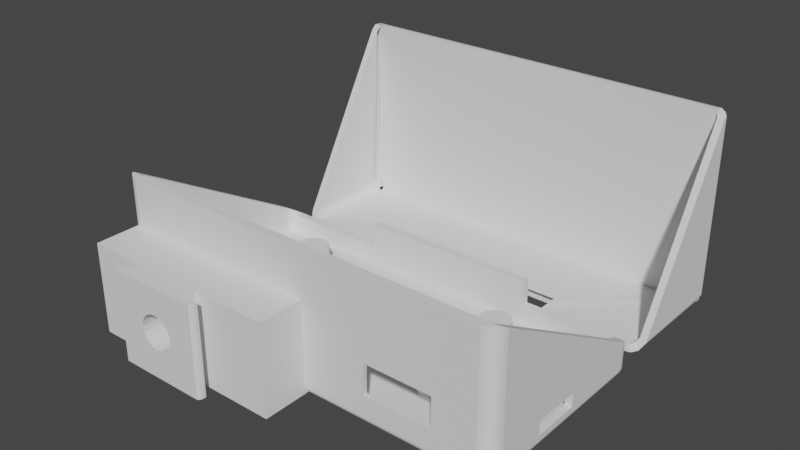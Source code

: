 # Source: enclosure.blend  (saved by Blender 2.82.7; exported with 4.5.12 LTS)
import bpy
from mathutils import Matrix  # noqa: F401  (used for matrix-valued properties, if any)

bpy.ops.wm.read_factory_settings(use_empty=True)
scene = bpy.context.scene
scene.name = 'Scene'

# ---- collections
col_collection = bpy.data.collections.new('Collection'); scene.collection.children.link(col_collection)

# ---- world
world_world = bpy.data.worlds.new('World'); scene.world = world_world
world_world.use_nodes = True; world_world.node_tree.nodes.clear()
_N = world_world.node_tree.nodes; _L = world_world.node_tree.links
n0 = _N.new('ShaderNodeOutputWorld'); n0.name = 'World Output'; n0.location = (300, 300)
n1 = _N.new('ShaderNodeBackground'); n1.name = 'Background'; n1.location = (10, 300)
n1.inputs[0].default_value = (0.05088, 0.05088, 0.05088, 1.0)
_L.new(n1.outputs[0], n0.inputs[0])
n0.is_active_output = True
world_world.color = (0.05088, 0.05088, 0.05088)
world_world.use_sun_shadow = False
world_world.sun_shadow_jitter_overblur = 0.0

# ---- meshes
me_pi_zero___phat = bpy.data.meshes.new('Pi Zero + pHat')
me_pi_zero___phat.from_pydata([(18.69, 4.806, -2.329), (18.69, 9.422, -2.325), (18.69, 9.422, -3.665), (51.55, 4.806, -2.329), (51.55, 9.422, -2.325), (51.55, 9.422, -3.665), (69.97, 4.774, 22.19), (69.97, 4.755, 13.43), (9.485, 0.6381, 5.013), (9.126, 6.418, 5.728), (9.096, 0.6381, 5.825), (8.995, 6.418, 6.852), (8.998, 0.6381, 6.619), (13.77, 0.6381, 8.83), (14.42, 6.418, 8.032), (14.29, 0.6381, 8.224), (9.218, 6.418, 7.725), (9.126, 0.6381, 7.51), (9.612, 6.418, 8.42), (14.77, 6.418, 6.954), (13.49, 0.6381, 4.216), (9.677, 0.6381, 8.499), (14.68, 0.6381, 7.412), (12.78, 6.418, 3.857), (10.47, 6.418, 9.154), (14.72, 6.418, 6.055), (10.28, 0.6381, 9.022), (14.77, 0.6381, 6.284), (11.55, 6.418, 9.502), (14.56, 6.418, 5.513), (11.09, 0.6381, 9.411), (12.68, 0.6381, 3.827), (11.89, 0.6381, 9.509), (12.68, 6.418, 9.411), (11.55, 0.6381, 3.736), (10.56, 6.418, 4.036), (10.78, 0.6381, 3.949), (14.29, 6.418, 5.013), (14.44, 0.6381, 5.253), (12.78, 0.6381, 9.381), (13.69, 6.418, 8.894), (11.65, 6.418, 3.726), (9.844, 6.418, 4.575), (10.01, 0.6381, 4.408), (13.73, 6.418, 4.379), (13.93, 0.6381, 4.575), (9.485, 6.418, 5.013), (60.81, 5.2, 34.11), (60.81, 10.89, 34.11), (60.81, 5.2, 33.26), (60.81, 10.89, 33.26), (48.23, 5.2, 34.11), (48.23, 5.2, 33.26), (48.23, 10.89, 34.11), (48.23, 10.89, 33.26), (-0.9053, 1.4, -2.332), (68.38, 1.4, -2.332), (-2.4, 1.4, -1.109), (-2.194, 1.4, -1.626), (-2.207, 6.135, -1.582), (-1.627, 1.4, -2.164), (-1.245, 1.4, -2.293), (68.72, 1.4, -2.293), (69.11, 1.4, -2.163), (69.68, 1.4, -1.626), (69.69, 6.135, -1.582), (69.85, 1.4, -1.201), (69.91, 1.4, -0.8617), (-2.424, 1.4, 31.29), (69.91, 1.4, 31.29), (-0.9018, 25.68, 32.76), (-0.9389, 1.4, 32.76), (-1.331, 1.4, 32.72), (-1.598, 1.4, 32.61), (-1.955, 1.4, 32.33), (-2.202, 1.4, 32.03), (-2.369, 1.4, 31.63), (-1.241, 25.68, 32.72), (69.85, 1.4, 31.63), (69.71, 1.4, 31.97), (69.46, 1.4, 32.31), (69.08, 1.4, 32.6), (68.8, 1.4, 32.7), (68.38, 1.4, 32.76), (68.38, 25.68, 32.76), (68.72, 25.68, 32.72), (68.82, 0.04817, 33.1), (-1.076, 0.4097, 33.72), (-1.21, 1.406, 34.11), (68.53, 0.1878, 33.44), (68.54, 0.4105, 33.72), (68.57, 0.7017, 33.94), (68.69, 1.362, 34.11), (-0.9931, 1.038, 34.07), (68.56, 1.037, 34.07), (-0.988, 0.6995, 33.94), (2.63, 2.384e-07, 32.76), (-3.745, 1.35, 31.53), (-3.715, 1.038, 31.31), (-3.582, 0.7003, 31.31), (-3.37, 0.4103, 31.3), (-3.093, 0.1877, 31.29), (-2.761, 0.04799, 31.6), (-2.427, 2.384e-07, 31.2), (-2.388, 2.384e-07, 31.55), (-2.276, 2.384e-07, 31.88), (-2.987, 0.1857, 31.91), (-3.252, 0.4063, 31.99), (-3.456, 0.6953, 32.06), (-3.645, 1.038, 31.84), (-2.121, 0.04613, 32.69), (-2.094, 2.384e-07, 32.17), (-1.853, 2.384e-07, 32.42), (-1.563, 2.384e-07, 32.61), (-1.151, 0.04734, 33.11), (-1.201, 0.1859, 33.43), (-1.241, 2.384e-07, 32.72), (-1.787, 1.142, 33.96), (-2.268, 1.142, 33.75), (-2.66, 1.127, 33.48), (-3.054, 1.155, 33.11), (-3.351, 1.149, 32.68), (-3.567, 1.149, 32.22), (-2.61, 0.1857, 32.61), (-2.015, 0.1857, 33.14), (-2.829, 0.4063, 32.79), (-2.161, 0.4063, 33.38), (-1.558, 0.4101, 33.63), (-2.999, 0.6953, 32.92), (-2.274, 0.6953, 33.56), (-1.615, 0.7, 33.84), (-3.707, 1.029, -1.041), (-3.739, 1.34, -1.162), (-2.427, 0.0, -0.7773), (-2.759, 0.04718, -1.091), (-3.09, 0.1867, -0.9693), (-3.365, 0.4081, -0.9953), (-3.574, 0.6954, -1.026), (-1.102, 1.4, -3.693), (2.63, 1.038, -3.647), (-1.608, 1.389, -3.637), (-1.454, 1.038, -3.601), (-1.89, 1.038, -3.464), (-2.306, 1.144, -3.299), (-2.732, 1.153, -3.0), (-3.082, 1.136, -2.636), (-3.364, 1.146, -2.23), (-3.576, 1.147, -1.766), (-2.388, 0.0, -1.123), (-2.276, 0.0, -1.452), (-2.307, 0.0465, -2.086), (-2.094, 0.0, -1.747), (-2.501, 0.1857, -2.315), (-2.698, 0.4063, -2.514), (-2.849, 0.6953, -2.667), (2.63, 0.7, -3.511), (-1.43, 0.7, -3.467), (-2.095, 0.6898, -3.229), (-1.217, 0.4101, -3.289), (-1.985, 0.4063, -3.046), (-1.869, 0.1857, -2.79), (2.63, 0.0, -2.332), (-1.241, 0.0, -2.293), (-1.563, 0.0, -2.178), (-1.853, 0.0, -1.993), (-2.929, 0.1857, -1.644), (-3.181, 0.4064, -1.759), (-3.377, 0.6953, -1.849), (68.38, 1.038, -3.647), (68.38, 1.4, -3.693), (-1.187, 0.1876, -3.005), (-1.268, 0.04801, -2.676), (68.67, 0.694, -3.502), (68.65, 0.4063, -3.286), (68.61, 0.1865, -3.008), (68.38, 0.0, -2.332), (71.23, 1.398, -1.106), (71.2, 1.036, -1.009), (71.06, 0.7023, -1.018), (70.85, 0.4114, -1.0), (70.24, 0.0473, -1.249), (69.91, 0.0, -0.7773), (69.87, 0.0, -1.123), (69.76, 0.0, -1.452), (69.58, 0.0, -1.747), (69.72, 0.04786, -2.121), (69.96, 0.1857, -2.338), (69.32, 0.1857, -2.804), (69.45, 0.4063, -3.056), (69.54, 0.6953, -3.251), (68.9, 1.142, -3.63), (69.34, -0.00555, -1.993), (68.84, 0.04667, -2.668), (69.38, 1.142, -3.494), (70.17, 0.4063, -2.53), (69.83, 1.141, -3.274), (70.32, 0.6953, -2.678), (70.4, 0.1857, -1.673), (70.22, 1.129, -2.985), (70.66, 0.4063, -1.78), (70.58, 1.147, -2.624), (70.85, 0.6953, -1.862), (70.87, 1.14, -2.188), (71.07, 1.139, -1.722), (71.2, 1.037, 31.32), (71.24, 1.4, 31.2), (69.91, 2.384e-07, 31.2), (70.56, 0.1841, 31.51), (70.58, 0.188, -0.9721), (70.84, 0.4042, 31.53), (71.05, 0.6908, 31.56), (69.87, 2.384e-07, 31.55), (71.17, 1.136, 31.77), (71.03, 1.135, 32.26), (70.81, 1.134, 32.72), (70.5, 1.112, 33.14), (70.15, 1.132, 33.48), (69.7, 1.122, 33.77), (69.24, 1.121, 33.97), (69.34, 0.6953, 33.77), (70.16, 0.6953, 33.26), (70.76, 0.6953, 32.5), (69.26, 0.4063, 33.56), (70.02, 0.4063, 33.1), (70.57, 0.4064, 32.39), (69.17, 0.1857, 33.3), (69.84, 0.1857, 32.88), (70.33, 0.1857, 32.25), (69.64, 0.04709, 32.63), (70.21, 0.04635, 31.77), (69.34, -0.006092, 32.42), (69.58, 2.384e-07, 32.17), (69.76, 2.384e-07, 31.88), (-2.933, 25.68, 33.28), (-2.073, 25.68, 33.87), (-1.227, 25.68, 34.11), (68.72, 25.68, 34.11), (69.36, 25.68, 33.94), (70.03, 25.68, 33.6), (70.58, 25.68, 33.08), (70.86, 25.66, 32.66), (49.78, 0.9486, 5.013), (49.35, 6.728, 6.055), (49.39, 0.9486, 5.825), (49.29, 6.728, 6.852), (49.3, 0.9486, 6.954), (54.06, 0.9486, 8.83), (54.71, 6.728, 8.032), (49.51, 6.728, 7.725), (49.51, 0.9486, 7.725), (49.9, 6.728, 8.42), (54.76, 0.9486, 7.942), (55.06, 6.728, 6.954), (53.98, 0.9486, 4.343), (49.97, 0.9486, 8.499), (55.01, 0.9486, 7.183), (53.07, 6.728, 3.857), (50.77, 6.728, 9.154), (55.01, 6.728, 6.055), (55.06, 0.9486, 6.284), (50.86, 0.9486, 9.202), (51.84, 6.728, 9.502), (54.76, 6.728, 5.296), (51.62, 0.9486, 9.453), (52.97, 0.9486, 3.827), (52.18, 0.9486, 9.509), (52.97, 6.728, 9.411), (51.84, 0.9486, 3.736), (50.86, 6.728, 4.036), (51.07, 0.9486, 3.949), (54.71, 0.9486, 5.206), (53.07, 0.9486, 9.381), (53.98, 6.728, 8.894), (51.95, 6.728, 3.726), (50.14, 6.728, 4.575), (50.3, 0.9486, 4.408), (54.06, 6.728, 4.408), (49.64, 6.728, 5.206), (49.78, 0.6381, 20.36), (49.35, 6.418, 21.4), (49.39, 0.6381, 21.17), (49.29, 6.418, 22.2), (49.3, 0.6381, 22.3), (54.06, 0.6381, 24.18), (54.71, 6.418, 23.38), (49.51, 6.418, 23.07), (49.51, 0.6381, 23.07), (49.9, 6.418, 23.77), (54.76, 0.6381, 23.29), (55.06, 6.418, 22.3), (53.98, 0.6381, 19.69), (49.97, 0.6381, 23.85), (55.01, 0.6381, 22.53), (53.07, 6.418, 19.21), (50.77, 6.418, 24.5), (55.01, 6.418, 21.4), (55.06, 0.6381, 21.63), (50.86, 0.6381, 24.55), (51.84, 6.418, 24.85), (54.76, 6.418, 20.64), (52.97, 0.6381, 19.18), (51.95, 0.6381, 24.86), (52.97, 6.418, 24.76), (51.84, 0.6381, 19.08), (50.86, 6.418, 19.38), (51.07, 0.6381, 19.3), (54.71, 0.6381, 20.55), (53.07, 0.6381, 24.73), (53.98, 6.418, 24.24), (51.95, 6.418, 19.07), (50.14, 6.418, 19.92), (50.3, 0.6381, 19.76), (54.06, 6.418, 19.76), (49.64, 6.418, 20.56), (9.485, 0.6381, 20.36), (9.126, 6.418, 21.08), (9.096, 0.6381, 21.17), (8.995, 6.418, 22.2), (8.998, 0.6381, 21.97), (13.77, 0.6381, 24.18), (14.42, 6.418, 23.38), (14.29, 0.6381, 23.57), (9.218, 6.418, 23.07), (9.126, 0.6381, 22.86), (9.612, 6.418, 23.77), (14.77, 6.418, 22.3), (13.69, 0.6381, 19.69), (9.677, 0.6381, 23.85), (14.68, 0.6381, 22.76), (12.78, 6.418, 19.21), (14.78, 0.6381, 21.97), (10.28, 6.418, 24.37), (14.72, 6.418, 21.4), (10.28, 0.6381, 24.37), (11.0, 6.418, 24.73), (14.56, 6.418, 20.86), (11.09, 0.6381, 24.76), (11.89, 6.418, 24.86), (12.68, 0.6381, 19.18), (11.89, 0.6381, 24.86), (14.66, 0.6381, 21.13), (12.68, 6.418, 24.76), (11.55, 0.6381, 19.08), (10.56, 6.418, 19.38), (10.78, 0.6381, 19.3), (14.13, 6.418, 20.13), (14.29, 0.6381, 20.36), (12.78, 0.6381, 24.73), (13.69, 6.418, 24.24), (11.65, 6.418, 19.07), (9.844, 6.418, 19.92), (10.01, 0.6381, 19.76), (9.485, 6.418, 20.36), (13.49, 6.418, 19.56), (-3.315, 0.1263, -1.585), (-2.596, 0.1263, -2.697), (-3.093, 0.1263, -2.191), (70.16, 0.1263, -2.062), (69.95, 0.1263, -2.657), (69.47, 0.1263, -3.177), (-3.081, 0.1263, 32.25), (70.39, 0.1263, 31.78), (-2.669, 0.6429, 33.22), (-2.876, 0.1263, 32.85), (-2.392, 0.1263, 33.37), (69.1, 0.1263, 33.1), (69.67, 0.1263, 32.89), (70.17, 0.1263, 32.38), (-2.073, 1.107, -2.902), (68.84, 1.107, -3.416), (-3.322, 1.107, -1.537), (-2.649, 1.107, -2.662), (-3.126, 1.107, -2.136), (70.15, 1.107, -2.11), (69.92, 1.107, -2.713), (69.41, 1.107, -3.211), (-3.073, 1.107, 32.3), (70.4, 1.107, 31.73), (-1.766, 1.107, 33.61), (-2.842, 1.107, 32.9), (-2.338, 1.107, 33.4), (69.15, 1.107, 33.09), (69.72, 1.107, 32.85), (70.2, 1.107, 32.33), (-0.9046, 4.854, -2.332), (68.38, 4.854, -2.332), (-2.424, 6.541, -0.8686), (-2.427, 6.593, -0.7773), (-1.98, 5.966, -1.877), (-1.696, 5.837, -2.104), (-1.686, 5.833, -2.111), (-1.37, 5.749, -2.257), (-1.353, 5.746, -2.264), (-1.006, 5.708, -2.328), (-2.356, 6.328, -1.243), (-2.423, 6.536, -0.8781), (68.47, 5.708, -2.33), (68.49, 5.71, -2.327), (68.83, 5.746, -2.264), (68.85, 5.749, -2.257), (69.37, 5.905, -1.985), (69.91, 6.541, -0.8686), (69.91, 6.593, -0.7773), (69.91, 6.536, -0.8781), (69.84, 6.329, -1.241), (-2.427, 24.83, 31.21), (69.9, 24.94, 31.4), (-2.39, 25.02, 31.54), (-2.387, 25.03, 31.55), (-2.278, 25.21, 31.87), (-2.274, 25.22, 31.88), (-2.096, 25.38, 32.17), (-1.931, 25.49, 32.36), (-1.563, 25.63, 32.61), (-1.294, 25.68, 32.7), (68.78, 25.68, 32.7), (69.18, 25.59, 32.54), (69.58, 25.38, 32.17), (69.76, 25.21, 31.88), (-1.073, 4.887, -3.693), (-1.497, 4.947, -3.664), (-1.857, 5.028, -3.523), (-2.331, 5.153, -3.303), (-2.74, 5.32, -3.011), (-2.797, 5.353, -2.952), (-3.092, 5.525, -2.652), (-3.327, 5.72, -2.309), (-3.378, 5.762, -2.235), (-3.588, 6.025, -1.775), (-3.692, 6.249, -1.382), (-3.717, 6.305, -1.284), (-3.752, 6.532, -0.8843), (-3.761, 6.593, -0.7773), (-3.761, 24.83, 31.2), (-3.759, 24.84, 31.22), (-3.717, 25.12, 31.71), (-3.714, 25.13, 31.72), (-3.587, 25.4, 32.2), (-3.378, 25.66, 32.66), (-3.351, 25.68, 32.7), (71.24, 6.593, -0.7773), (71.21, 6.364, -1.18), (71.15, 6.163, -1.533), (70.86, 5.762, -2.235), (70.48, 5.453, -2.778), (69.81, 5.153, -3.303), (69.36, 5.031, -3.517), (68.63, 4.922, -3.708), (68.46, 4.934, -3.687), (71.07, 25.4, 32.2), (71.24, 25.02, 31.54), (68.38, 4.887, -3.693), (70.83, 25.68, 32.7), (-1.241, 25.69, 32.72), (68.38, 25.72, 32.76), (68.72, 25.69, 32.72), (-0.9018, 25.72, 32.76), (71.24, 2.244, 22.2), (71.24, 4.787, 22.2), (71.24, 2.267, 13.42), (69.91, 2.282, 22.19), (69.97, 2.257, 22.19), (69.91, 4.747, 22.19), (71.24, 4.763, 13.42), (69.91, 4.747, 13.4), (69.97, 2.275, 13.43), (69.91, 2.282, 13.4), (51.55, 4.887, -3.665), (51.55, 4.854, -2.332), (18.69, 4.887, -3.665), (18.69, 4.854, -2.332), (60.84, 10.35, 33.33), (60.84, 9.483, 33.33), (64.0, 10.35, 30.59), (64.0, 9.483, 30.59), (70.01, 10.35, 33.33), (70.01, 9.483, 33.33), (70.01, 10.35, 25.86), (70.01, 9.483, 25.86), (-2.408, 10.35, 22.1), (-2.408, 9.483, 22.1), (0.6823, 10.35, 26.22), (0.6823, 9.483, 26.22), (-3.603, 10.35, 31.75), (-3.603, 9.483, 31.75), (5.835, 10.35, 32.89), (5.835, 9.483, 32.89), (-2.284, 25.68, 32.7)], [], [(0, 1, 2, 469, 470), (3, 4, 1, 0), (5, 2, 1, 4), (28, 30, 32), (14, 15, 22), (44, 45, 20), (11, 12, 17), (17, 12, 10, 8, 43, 36, 34, 31, 20, 45, 38, 27, 22, 15, 13, 39, 32, 30, 26, 21), (19, 22, 27), (35, 36, 43), (24, 26, 30), (235, 88, 92, 51, 53, 236), (47, 48, 49), (49, 48, 50), (51, 47, 52), (52, 47, 49), (53, 51, 54), (54, 51, 52), (48, 53, 50), (50, 53, 54), (387, 57, 386), (57, 58, 59), (388, 60, 389), (60, 390, 389), (390, 60, 391), (392, 61, 393), (393, 55, 384), (395, 386, 57), (385, 56, 396), (397, 62, 398), (399, 63, 400), (65, 64, 66), (401, 403, 67), (70, 71, 72), (405, 407, 68), (408, 409, 76), (410, 411, 75), (412, 413, 73), (77, 70, 72), (84, 85, 83), (83, 85, 82), (416, 417, 80), (417, 418, 79), (418, 406, 78), (52, 49, 83), (83, 49, 84), (84, 49, 50), (84, 50, 54), (81, 83, 82), (60, 55, 61), (71, 73, 72), (63, 62, 56), (96, 230, 86, 114), (114, 86, 115), (88, 93, 92), (92, 93, 94), (94, 95, 91), (91, 95, 90), (86, 89, 115), (115, 89, 90), (115, 90, 87), (87, 90, 95), (93, 95, 94), (102, 103, 104), (105, 102, 104), (102, 106, 101), (101, 106, 107), (101, 107, 100), (100, 107, 108), (100, 108, 99), (99, 108, 109), (99, 109, 98), (98, 109, 97), (102, 105, 110), (110, 105, 111), (110, 111, 112), (110, 112, 113), (110, 113, 114), (110, 114, 115), (113, 116, 114), (116, 96, 114), (93, 88, 117), (109, 122, 97), (106, 102, 123), (123, 102, 110), (123, 110, 124), (124, 110, 115), (107, 106, 125), (125, 106, 123), (125, 123, 126), (126, 123, 124), (126, 124, 127), (127, 124, 115), (127, 115, 87), (108, 107, 128), (128, 107, 125), (128, 125, 129), (129, 125, 126), (129, 126, 130), (130, 126, 127), (130, 127, 95), (95, 127, 87), (109, 108, 122), (122, 108, 121), (121, 108, 128), (121, 128, 120), (120, 128, 119), (119, 128, 129), (119, 129, 118), (118, 129, 117), (117, 129, 130), (117, 130, 93), (93, 130, 95), (132, 131, 98), (132, 98, 97), (103, 102, 133), (133, 102, 134), (98, 131, 99), (99, 131, 137), (99, 137, 136), (102, 135, 134), (100, 99, 136), (101, 100, 136), (101, 136, 135), (102, 101, 135), (138, 139, 140), (140, 139, 141), (140, 141, 142), (140, 142, 143), (132, 147, 131), (133, 134, 148), (148, 134, 149), (149, 134, 150), (149, 150, 151), (154, 145, 144), (139, 155, 141), (141, 155, 156), (141, 156, 142), (142, 156, 157), (142, 157, 143), (143, 157, 144), (144, 157, 154), (155, 158, 156), (156, 158, 157), (157, 158, 159), (157, 159, 154), (154, 159, 153), (158, 170, 159), (159, 170, 160), (159, 160, 153), (153, 160, 152), (170, 171, 160), (160, 171, 150), (160, 150, 152), (171, 161, 162), (171, 162, 163), (171, 163, 150), (150, 163, 164), (150, 164, 151), (152, 150, 165), (165, 150, 134), (165, 134, 135), (153, 152, 166), (166, 152, 165), (166, 165, 136), (136, 165, 135), (154, 153, 167), (167, 153, 166), (167, 166, 137), (137, 166, 136), (145, 154, 146), (146, 154, 167), (146, 167, 147), (147, 167, 131), (131, 167, 137), (161, 192, 175), (169, 168, 138), (138, 168, 139), (168, 155, 139), (168, 172, 155), (155, 172, 158), (158, 174, 170), (170, 174, 171), (158, 172, 173), (158, 173, 174), (174, 192, 171), (171, 192, 161), (180, 181, 182), (180, 182, 183), (180, 183, 184), (180, 184, 185), (186, 185, 187), (186, 187, 188), (189, 188, 172), (189, 172, 190), (190, 172, 168), (190, 168, 169), (184, 191, 185), (185, 191, 192), (185, 192, 187), (188, 187, 173), (188, 173, 172), (187, 192, 174), (187, 174, 173), (191, 175, 192), (190, 193, 189), (188, 189, 194), (188, 194, 186), (185, 186, 180), (193, 195, 189), (189, 195, 196), (189, 196, 194), (186, 194, 197), (186, 197, 180), (195, 198, 196), (194, 196, 199), (194, 199, 197), (198, 200, 196), (196, 200, 201), (196, 201, 199), (197, 199, 208), (197, 208, 180), (200, 202, 201), (199, 201, 179), (199, 179, 208), (202, 203, 201), (201, 203, 178), (201, 178, 179), (203, 176, 177), (203, 177, 178), (204, 177, 205), (205, 177, 176), (181, 180, 206), (206, 180, 229), (229, 180, 207), (207, 180, 208), (207, 208, 209), (204, 210, 177), (178, 177, 210), (178, 210, 179), (179, 210, 209), (179, 209, 208), (211, 206, 229), (204, 205, 212), (218, 92, 94), (94, 91, 218), (218, 91, 219), (218, 219, 217), (217, 219, 216), (216, 219, 220), (216, 220, 215), (215, 220, 214), (214, 220, 221), (214, 221, 213), (213, 221, 212), (212, 221, 210), (212, 210, 204), (91, 90, 219), (219, 90, 222), (219, 222, 220), (220, 222, 223), (220, 223, 221), (221, 223, 224), (221, 224, 210), (210, 224, 209), (90, 89, 222), (222, 89, 225), (222, 225, 223), (223, 225, 226), (223, 226, 224), (224, 226, 227), (224, 227, 209), (209, 227, 207), (89, 86, 225), (225, 86, 226), (226, 86, 228), (226, 228, 227), (227, 228, 229), (227, 229, 207), (86, 230, 228), (230, 231, 228), (228, 231, 229), (231, 232, 229), (232, 211, 229), (420, 140, 421), (423, 144, 424), (426, 146, 427), (429, 132, 430), (430, 132, 431), (431, 132, 432), (434, 97, 435), (436, 122, 437), (437, 121, 438), (233, 120, 119), (233, 119, 118), (233, 118, 234), (234, 118, 117), (234, 117, 88), (234, 88, 235), (53, 48, 236), (236, 48, 47), (236, 47, 92), (92, 47, 51), (441, 176, 442), (445, 193, 446), (448, 169, 451), (450, 176, 440), (236, 92, 218), (236, 218, 237), (237, 218, 217), (237, 217, 238), (238, 217, 216), (238, 216, 239), (239, 216, 215), (239, 215, 214), (240, 213, 449), (451, 138, 419), (238, 85, 84), (238, 84, 237), (237, 84, 236), (236, 84, 235), (235, 84, 70), (235, 70, 234), (234, 70, 77), (234, 77, 233), (261, 263, 265), (245, 243, 241, 275, 269, 267, 264, 253, 270, 259, 255, 251, 246, 271, 265, 263, 260, 254, 249), (252, 255, 259), (268, 269, 275), (277, 241, 243), (459, 465, 461, 457), (307, 301, 297, 291, 286, 282, 280, 278, 311, 305, 303, 300, 290, 306, 296, 292, 288, 283), (289, 292, 296), (304, 305, 311), (313, 278, 280), (345, 346, 326), (320, 321, 328), (317, 318, 323), (347, 339, 336, 333, 327, 323, 318, 316, 314, 351, 344, 342, 338, 326, 346, 340, 330, 328, 321, 319), (325, 328, 330), (343, 344, 351), (361, 365, 362, 354, 356, 355, 371, 368, 369, 375, 359, 358, 357), (360, 354, 362), (365, 361, 367), (360, 362, 363), (365, 367, 366), (363, 362, 364), (374, 375, 369), (368, 371, 372), (373, 374, 369), (368, 372, 370), (368, 381, 369), (376, 378, 370), (373, 369, 377), (381, 377, 369), (378, 381, 368), (381, 383, 377), (376, 379, 378), (381, 382, 383), (379, 380, 378), (378, 368, 370), (452, 238, 239), (176, 441, 440), (233, 487, 439), (78, 406, 69), (79, 418, 78), (81, 416, 80), (82, 416, 81), (424, 389, 426, 390), (412, 73, 74), (67, 402, 401), (432, 433, 405, 387), (407, 405, 434), (394, 430, 386), (59, 428, 429), (388, 428, 59), (388, 389, 426), (389, 390, 391, 392, 423, 424), (422, 392, 391), (421, 391, 392), (392, 419, 420), (393, 384, 419), (447, 397, 398), (445, 398, 399), (400, 444, 445), (444, 400, 443), (442, 404, 441), (441, 404, 403), (450, 418, 449), (39, 13, 40, 33), (27, 38, 29, 25), (37, 38, 45, 44), (38, 37, 29), (31, 34, 41, 23), (32, 39, 33, 28), (28, 24, 30), (25, 19, 27), (21, 26, 24, 18), (10, 12, 11, 9), (18, 24, 28, 33, 40, 14, 19, 25, 29, 37, 44, 23, 41, 35, 42, 46, 9, 11, 16), (13, 15, 14, 40), (16, 11, 17), (34, 36, 35, 41), (17, 21, 18, 16), (20, 31, 23, 44), (43, 8, 46, 42), (42, 35, 43), (8, 10, 9, 46), (19, 14, 22), (388, 58, 60), (392, 391, 60, 61), (62, 397, 396, 56), (61, 55, 393), (63, 399, 398, 62), (413, 414, 77, 72), (400, 63, 64), (400, 64, 65), (54, 52, 83, 71, 70, 84), (143, 422, 421, 140), (144, 423, 422, 143), (145, 425, 424, 144), (146, 426, 425, 145), (147, 428, 427, 146), (132, 429, 428, 147), (122, 436, 435, 97), (121, 437, 122), (233, 439, 438, 120), (438, 121, 120), (443, 442, 203, 202), (176, 203, 442), (444, 443, 202, 200), (445, 444, 198, 195), (200, 198, 444), (447, 446, 193, 190), (195, 193, 445), (448, 447, 190, 169), (240, 214, 213), (450, 449, 213, 212), (271, 246, 272, 266), (212, 205, 450), (259, 270, 262, 258), (270, 253, 276, 262), (264, 267, 273, 256), (260, 263, 261, 257), (265, 271, 266, 261), (258, 252, 259), (254, 260, 257, 250), (243, 245, 244, 242), (242, 277, 243), (250, 257, 261, 266, 272, 247, 252, 258, 262, 276, 256, 273, 268, 274, 277, 242, 244, 248), (245, 249, 248, 244), (246, 251, 247, 272), (267, 269, 268, 273), (249, 254, 250, 248), (253, 264, 256, 276), (275, 241, 277, 274), (274, 268, 275), (251, 255, 252, 247), (307, 283, 308, 302), (296, 306, 299, 295), (306, 290, 312, 299), (300, 303, 309, 293), (297, 301, 298, 294), (301, 307, 302, 298), (295, 289, 296), (291, 297, 294, 287), (280, 282, 281, 279), (279, 313, 280), (287, 294, 298, 302, 308, 284, 289, 295, 299, 312, 293, 309, 304, 310, 313, 279, 281, 285), (282, 286, 285, 281), (283, 288, 284, 308), (303, 305, 304, 309), (286, 291, 287, 285), (290, 300, 293, 312), (311, 278, 313, 310), (310, 304, 311), (288, 292, 289, 284), (347, 319, 348, 341), (335, 340, 346, 345), (335, 332, 340), (338, 342, 349, 329), (336, 339, 337, 334), (330, 340, 332, 325), (339, 347, 341, 337), (353, 345, 326), (327, 333, 331, 324), (316, 318, 317, 315), (324, 331, 334, 337, 341, 348, 320, 325, 332, 335, 345, 353, 329, 349, 343, 350, 352, 315, 317, 322), (319, 321, 320, 348), (322, 317, 323), (342, 344, 343, 349), (323, 327, 324, 322), (326, 338, 329, 353), (351, 314, 352, 350), (350, 343, 351), (333, 336, 334, 331), (314, 316, 315, 352), (325, 320, 328), (370, 354, 360, 376), (383, 367, 361, 377), (377, 361, 357, 373), (371, 355, 356, 372), (378, 362, 365, 381), (376, 360, 363, 379), (372, 356, 354, 370), (379, 363, 364, 380), (380, 364, 362, 378), (373, 357, 358, 374), (374, 358, 359, 375), (381, 365, 366, 382), (382, 366, 367, 383), (409, 435, 434, 408), (240, 452, 239, 214), (459, 457, 458, 450, 205, 176), (432, 132, 97, 433), (169, 138, 451), (97, 434, 433), (420, 419, 138, 140), (417, 79, 80), (85, 238, 452, 415), (416, 82, 85, 415), (487, 233, 77, 414), (72, 73, 413), (74, 75, 411, 412), (75, 76, 409, 410), (76, 68, 407, 408), (404, 66, 67, 403), (66, 404, 65), (406, 402, 67, 466, 464, 462), (68, 57, 387, 405), (394, 395, 57), (59, 394, 57), (59, 58, 388), (385, 468, 3, 0, 470, 384, 55, 56), (439, 487, 414, 413, 438), (437, 413, 412), (412, 411, 437), (437, 411, 410, 409, 436), (407, 434, 433), (436, 410, 409), (405, 433, 434), (386, 431, 432, 387), (395, 431, 386), (394, 59, 429, 430), (386, 430, 431), (427, 428, 388), (388, 426, 427), (389, 425, 426), (424, 425, 389), (384, 470, 469, 467, 468, 385, 451, 419), (422, 423, 392), (421, 422, 391), (392, 420, 421), (392, 391, 419), (392, 393, 419), (396, 447, 448, 451, 385), (396, 397, 447), (398, 399, 447), (399, 398, 445, 446, 447), (65, 442, 443, 400), (400, 445, 399), (442, 65, 404), (403, 441, 401), (403, 401, 402, 440, 441), (440, 402, 406, 450), (418, 417, 240, 449), (406, 418, 450), (417, 416, 452, 240), (416, 415, 452), (176, 450, 458, 463, 459), (458, 457, 461, 6), (463, 458, 6, 7), (464, 466, 459, 463), (462, 460, 466, 67, 69, 406), (465, 459, 466, 460, 461), (6, 461, 460, 462), (462, 464, 463, 7, 6), (3, 468, 467, 5, 4), (467, 469, 2, 5), (471, 473, 474, 472), (473, 477, 478, 474), (477, 475, 476, 478), (475, 471, 472, 476), (473, 471, 475, 477), (478, 476, 472, 474), (479, 481, 482, 480), (481, 485, 486, 482), (485, 483, 484, 486), (483, 479, 480, 484), (481, 479, 483, 485), (486, 484, 480, 482), (413, 437, 438), (55, 60, 58, 57, 68, 76, 75, 74, 73, 71, 83, 81, 80, 79, 78, 69, 67, 66, 64, 63, 56), (103, 133, 148, 149, 151, 164, 163, 162, 161, 175, 191, 184, 183, 182, 181, 206, 211, 232, 231, 230, 96, 116, 113, 112, 111, 105, 104), (414, 77, 70, 84, 85, 415, 455, 454, 456, 453)])
_uv = me_pi_zero___phat.uv_layers.new(name='UVMap')
_uv.uv.foreach_set('vector', [0.375, 0.0, 0.625, 0.0, 0.625, 0.25, 0.3794, 0.25, 0.3776, 0.001318, 0.375, 0.75, 0.625, 0.75, 0.625, 1.0, 0.375, 1.0, 0.625, 0.5, 0.875, 0.5, 0.875, 0.75, 0.625, 0.75, 0.7941, 1.0, 0.7812, 0.5, 0.8125, 0.5, 0.7003, 1.0, 0.6875, 0.5, 0.7188, 0.5, 0.6719, 1.0, 0.6562, 0.5, 0.6875, 0.5, 0.4503, 1.0, 0.4375, 0.5, 0.4688, 0.5, 0.5227, 0.1766, 0.51, 0.25, 0.5202, 0.3153, 0.5504, 0.3833, 0.5952, 0.4319, 0.6582, 0.4717, 0.7224, 0.4873, 0.8153, 0.4798, 0.8833, 0.4496, 0.9197, 0.4197, 0.9606, 0.3626, 0.9873, 0.2776, 0.9798, 0.1847, 0.9496, 0.1167, 0.9048, 0.06805, 0.8234, 0.02267, 0.75, 0.01, 0.6847, 0.02021, 0.6167, 0.05045, 0.5681, 0.09521, 0.2628, 1.0, 0.25, 0.5, 0.2812, 0.5, 0.2316, 1.0, 0.2188, 0.5, 0.25, 0.5, 0.1066, 1.0, 0.09375, 0.5, 0.125, 0.5, 0.0, 0.0, 0.0, 0.0, 0.0, 0.0, 0.0, 0.0, 0.0, 0.0, 0.0, 0.0, 0.0, 0.0, 0.0, 0.0, 0.0, 0.0, 0.0, 0.0, 0.0, 0.0, 0.0, 0.0, 0.0, 0.0, 0.0, 0.0, 0.0, 0.0, 0.0, 0.0, 0.0, 0.0, 0.0, 0.0, 0.0, 0.0, 0.0, 0.0, 0.0, 0.0, 0.0, 0.0, 0.0, 0.0, 0.0, 0.0, 0.0, 0.0, 0.0, 0.0, 0.0, 0.0, 0.0, 0.0, 0.0, 0.0, 0.0, 0.0, 0.0, 0.0, 0.0, 0.0, 0.0, 0.0, 0.0, 0.0, 0.0, 0.0, 0.0, 0.0, 0.0, 0.0, 0.0, 0.0, 0.0, 0.0, 0.0, 0.0, 0.0, 0.0, 0.0, 0.0, 0.0, 0.0, 0.0, 0.0, 0.0, 0.0, 0.0, 0.0, 0.0, 0.0, 0.0, 0.0, 0.0, 0.0, 0.0, 0.0, 0.0, 0.0, 0.0, 0.0, 0.0, 0.0, 0.0, 0.0, 0.0, 0.0, 0.0, 0.0, 0.0, 0.0, 0.0, 0.0, 0.0, 0.0, 0.0, 0.0, 0.0, 0.0, 0.0, 0.0, 0.0, 0.0, 0.0, 0.0, 0.0, 0.0, 0.0, 0.0, 0.0, 0.0, 0.0, 0.0, 0.0, 0.0, 0.0, 0.0, 0.0, 0.0, 0.0, 0.0, 0.0, 0.0, 0.0, 0.0, 0.0, 0.0, 0.0, 0.0, 0.0, 0.0, 0.0, 0.0, 0.0, 0.0, 0.0, 0.0, 0.0, 0.0, 0.0, 0.0, 0.0, 0.0, 0.0, 0.0, 0.0, 0.0, 0.0, 0.0, 0.0, 0.0, 0.0, 0.0, 0.0, 0.0, 0.0, 0.0, 0.0, 0.0, 0.0, 0.0, 0.0, 0.0, 0.0, 0.0, 0.0, 0.0, 0.0, 0.0, 0.0, 0.0, 0.0, 0.0, 0.0, 0.0, 0.0, 0.0, 0.0, 0.0, 0.0, 0.0, 0.0, 0.0, 0.0, 0.0, 0.0, 0.0, 0.0, 0.0, 0.0, 0.0, 0.0, 0.0, 0.0, 0.0, 0.0, 0.0, 0.0, 0.0, 0.0, 0.0, 0.0, 0.0, 0.0, 0.0, 0.0, 0.0, 0.0, 0.0, 0.0, 0.0, 0.0, 0.0, 0.0, 0.0, 0.0, 0.0, 0.0, 0.0, 0.0, 0.0, 0.0, 0.0, 0.0, 0.0, 0.0, 0.0, 0.0, 0.0, 0.0, 0.0, 0.0, 0.0, 0.0, 0.0, 0.0, 0.0, 0.0, 0.0, 0.0, 0.0, 0.0, 0.0, 0.0, 0.0, 0.0, 0.0, 0.0, 0.0, 0.0, 0.0, 0.0, 0.0, 0.0, 0.0, 0.0, 0.0, 0.0, 0.0, 0.0, 0.0, 0.0, 0.0, 0.0, 0.0, 0.0, 0.0, 0.0, 0.0, 0.0, 0.0, 0.0, 0.0, 0.0, 0.0, 0.0, 0.0, 0.0, 0.0, 0.0, 0.0, 0.0, 0.0, 0.0, 0.0, 0.0, 0.0, 0.0, 0.0, 0.0, 0.0, 0.0, 0.0, 0.0, 0.0, 0.0, 0.0, 0.0, 0.0, 0.0, 0.0, 0.0, 0.0, 0.0, 0.0, 0.0, 0.0, 0.0, 0.0, 0.0, 0.0, 0.0, 0.0, 0.0, 0.0, 0.0, 0.0, 0.0, 0.0, 0.0, 0.0, 0.0, 0.0, 0.0, 0.0, 0.0, 0.0, 0.0, 0.0, 0.0, 0.0, 0.0, 0.0, 0.0, 0.0, 0.0, 0.0, 0.0, 0.0, 0.0, 0.0, 0.0, 0.0, 0.0, 0.0, 0.0, 0.0, 0.0, 0.0, 0.0, 0.0, 0.0, 0.0, 0.0, 0.0, 0.0, 0.0, 0.0, 0.0, 0.0, 0.0, 0.0, 0.0, 0.0, 0.0, 0.0, 0.0, 0.0, 0.0, 0.0, 0.0, 0.0, 0.0, 0.0, 0.0, 0.0, 0.0, 0.0, 0.0, 0.0, 0.0, 0.0, 0.0, 0.0, 0.0, 0.0, 0.0, 0.0, 0.0, 0.0, 0.0, 0.0, 0.0, 0.0, 0.0, 0.0, 0.0, 0.0, 0.0, 0.0, 0.0, 0.0, 0.0, 0.0, 0.0, 0.0, 0.0, 0.0, 0.0, 0.0, 0.0, 0.0, 0.0, 0.0, 0.0, 0.0, 0.0, 0.0, 0.0, 0.0, 0.0, 0.0, 0.0, 0.0, 0.0, 0.0, 0.0, 0.0, 0.0, 0.0, 0.0, 0.0, 0.0, 0.0, 0.0, 0.0, 0.0, 0.0, 0.0, 0.0, 0.0, 0.0, 0.0, 0.0, 0.0, 0.0, 0.0, 0.0, 0.0, 0.0, 0.0, 0.0, 0.0, 0.0, 0.0, 0.0, 0.0, 0.0, 0.0, 0.0, 0.0, 0.0, 0.0, 0.0, 0.0, 0.0, 0.0, 0.0, 0.0, 0.0, 0.0, 0.0, 0.0, 0.0, 0.0, 0.0, 0.0, 0.0, 0.0, 0.0, 0.0, 0.0, 0.0, 0.0, 0.0, 0.0, 0.0, 0.0, 0.0, 0.0, 0.0, 0.0, 0.0, 0.0, 0.0, 0.0, 0.0, 0.0, 0.0, 0.0, 0.0, 0.0, 0.0, 0.0, 0.0, 0.0, 0.0, 0.0, 0.0, 0.0, 0.0, 0.0, 0.0, 0.0, 0.0, 0.0, 0.0, 0.0, 0.0, 0.0, 0.0, 0.0, 0.0, 0.0, 0.0, 0.0, 0.0, 0.0, 0.0, 0.0, 0.0, 0.0, 0.0, 0.0, 0.0, 0.0, 0.0, 0.0, 0.0, 0.0, 0.0, 0.0, 0.0, 0.0, 0.0, 0.0, 0.0, 0.0, 0.0, 0.0, 0.0, 0.0, 0.0, 0.0, 0.0, 0.0, 0.0, 0.0, 0.0, 0.0, 0.0, 0.0, 0.0, 0.0, 0.0, 0.0, 0.0, 0.0, 0.0, 0.0, 0.0, 0.0, 0.0, 0.0, 0.0, 0.0, 0.0, 0.0, 0.0, 0.0, 0.0, 0.0, 0.0, 0.0, 0.0, 0.0, 0.0, 0.0, 0.0, 0.0, 0.0, 0.0, 0.0, 0.0, 0.0, 0.0, 0.0, 0.0, 0.0, 0.0, 0.0, 0.0, 0.0, 0.0, 0.0, 0.0, 0.0, 0.0, 0.0, 0.0, 0.0, 0.0, 0.0, 0.0, 0.0, 0.0, 0.0, 0.0, 0.0, 0.0, 0.0, 0.0, 0.0, 0.0, 0.0, 0.0, 0.0, 0.0, 0.0, 0.0, 0.0, 0.0, 0.0, 0.0, 0.0, 0.0, 0.0, 0.0, 0.0, 0.0, 0.0, 0.0, 0.0, 0.0, 0.0, 0.0, 0.0, 0.0, 0.0, 0.0, 0.0, 0.0, 0.0, 0.0, 0.0, 0.0, 0.0, 0.0, 0.0, 0.0, 0.0, 0.0, 0.0, 0.0, 0.0, 0.0, 0.0, 0.0, 0.0, 0.0, 0.0, 0.0, 0.0, 0.0, 0.0, 0.0, 0.0, 0.0, 0.0, 0.0, 0.0, 0.0, 0.0, 0.0, 0.0, 0.0, 0.0, 0.0, 0.0, 0.0, 0.0, 0.0, 0.0, 0.0, 0.0, 0.0, 0.0, 0.0, 0.0, 0.0, 0.0, 0.0, 0.0, 0.0, 0.0, 0.0, 0.0, 0.0, 0.0, 0.0, 0.0, 0.0, 0.0, 0.0, 0.0, 0.0, 0.0, 0.0, 0.0, 0.0, 0.0, 0.0, 0.0, 0.0, 0.0, 0.0, 0.0, 0.0, 0.0, 0.0, 0.0, 0.0, 0.0, 0.0, 0.0, 0.0, 0.0, 0.0, 0.0, 0.0, 0.0, 0.0, 0.0, 0.0, 0.0, 0.0, 0.0, 0.0, 0.0, 0.0, 0.0, 0.0, 0.0, 0.0, 0.0, 0.0, 0.0, 0.0, 0.0, 0.0, 0.0, 0.0, 0.0, 0.0, 0.0, 0.0, 0.0, 0.0, 0.0, 0.0, 0.0, 0.0, 0.0, 0.0, 0.0, 0.0, 0.0, 0.0, 0.0, 0.0, 0.0, 0.0, 0.0, 0.0, 0.0, 0.0, 0.0, 0.0, 0.0, 0.0, 0.0, 0.0, 0.0, 0.0, 0.0, 0.0, 0.0, 0.0, 0.0, 0.0, 0.0, 0.0, 0.0, 0.0, 0.0, 0.0, 0.0, 0.0, 0.0, 0.0, 0.0, 0.0, 0.0, 0.0, 0.0, 0.0, 0.0, 0.0, 0.0, 0.0, 0.0, 0.0, 0.0, 0.0, 0.0, 0.0, 0.0, 0.0, 0.0, 0.0, 0.0, 0.0, 0.0, 0.0, 0.0, 0.0, 0.0, 0.0, 0.0, 0.0, 0.0, 0.0, 0.0, 0.0, 0.0, 0.0, 0.0, 0.0, 0.0, 0.0, 0.0, 0.0, 0.0, 0.0, 0.0, 0.0, 0.0, 0.0, 0.0, 0.0, 0.0, 0.0, 0.0, 0.0, 0.0, 0.0, 0.0, 0.0, 0.0, 0.0, 0.0, 0.0, 0.0, 0.0, 0.0, 0.0, 0.0, 0.0, 0.0, 0.0, 0.0, 0.0, 0.0, 0.0, 0.0, 0.0, 0.0, 0.0, 0.0, 0.0, 0.0, 0.0, 0.0, 0.0, 0.0, 0.0, 0.0, 0.0, 0.0, 0.0, 0.0, 0.0, 0.0, 0.0, 0.0, 0.0, 0.0, 0.0, 0.0, 0.0, 0.0, 0.0, 0.0, 0.0, 0.0, 0.0, 0.0, 0.0, 0.0, 0.0, 0.0, 0.0, 0.0, 0.0, 0.0, 0.0, 0.0, 0.0, 0.0, 0.0, 0.0, 0.0, 0.0, 0.0, 0.0, 0.0, 0.0, 0.0, 0.0, 0.0, 0.0, 0.0, 0.0, 0.0, 0.0, 0.0, 0.0, 0.0, 0.0, 0.0, 0.0, 0.0, 0.0, 0.0, 0.0, 0.0, 0.0, 0.0, 0.0, 0.0, 0.0, 0.0, 0.0, 0.0, 0.0, 0.0, 0.0, 0.0, 0.0, 0.0, 0.0, 0.0, 0.0, 0.0, 0.0, 0.0, 0.0, 0.0, 0.0, 0.0, 0.0, 0.0, 0.0, 0.0, 0.0, 0.0, 0.0, 0.0, 0.0, 0.0, 0.0, 0.0, 0.0, 0.0, 0.0, 0.0, 0.0, 0.0, 0.0, 0.0, 0.0, 0.0, 0.0, 0.0, 0.0, 0.0, 0.0, 0.0, 0.0, 0.0, 0.0, 0.0, 0.0, 0.0, 0.0, 0.0, 0.0, 0.0, 0.0, 0.0, 0.0, 0.0, 0.0, 0.0, 0.0, 0.0, 0.0, 0.0, 0.0, 0.0, 0.0, 0.0, 0.0, 0.0, 0.0, 0.0, 0.0, 0.0, 0.0, 0.0, 0.0, 0.0, 0.0, 0.0, 0.0, 0.0, 0.0, 0.0, 0.0, 0.0, 0.0, 0.0, 0.0, 0.0, 0.0, 0.0, 0.0, 0.0, 0.0, 0.0, 0.0, 0.0, 0.0, 0.0, 0.0, 0.0, 0.0, 0.0, 0.0, 0.0, 0.0, 0.0, 0.0, 0.0, 0.0, 0.0, 0.0, 0.0, 0.0, 0.0, 0.0, 0.0, 0.0, 0.0, 0.0, 0.0, 0.0, 0.0, 0.0, 0.0, 0.0, 0.0, 0.0, 0.0, 0.0, 0.0, 0.0, 0.0, 0.0, 0.0, 0.0, 0.0, 0.0, 0.0, 0.0, 0.0, 0.0, 0.0, 0.0, 0.0, 0.0, 0.0, 0.0, 0.0, 0.0, 0.0, 0.0, 0.0, 0.0, 0.0, 0.0, 0.0, 0.0, 0.0, 0.0, 0.0, 0.0, 0.0, 0.0, 0.0, 0.0, 0.0, 0.0, 0.0, 0.0, 0.0, 0.0, 0.0, 0.0, 0.0, 0.0, 0.0, 0.0, 0.0, 0.0, 0.0, 0.0, 0.0, 0.0, 0.0, 0.0, 0.0, 0.0, 0.0, 0.0, 0.0, 0.0, 0.0, 0.0, 0.0, 0.0, 0.0, 0.0, 0.0, 0.0, 0.0, 0.0, 0.0, 0.0, 0.0, 0.0, 0.0, 0.0, 0.0, 0.0, 0.0, 0.0, 0.0, 0.0, 0.0, 0.0, 0.0, 0.0, 0.0, 0.0, 0.0, 0.0, 0.0, 0.0, 0.0, 0.0, 0.0, 0.0, 0.0, 0.0, 0.0, 0.0, 0.0, 0.0, 0.0, 0.0, 0.0, 0.0, 0.0, 0.0, 0.0, 0.0, 0.0, 0.0, 0.0, 0.0, 0.0, 0.0, 0.0, 0.0, 0.0, 0.0, 0.0, 0.0, 0.0, 0.0, 0.0, 0.0, 0.0, 0.0, 0.0, 0.0, 0.0, 0.0, 0.0, 0.0, 0.0, 0.0, 0.0, 0.0, 0.0, 0.0, 0.0, 0.0, 0.0, 0.0, 0.0, 0.0, 0.0, 0.0, 0.0, 0.0, 0.0, 0.0, 0.0, 0.0, 0.0, 0.0, 0.0, 0.0, 0.0, 0.0, 0.0, 0.0, 0.0, 0.0, 0.0, 0.0, 0.0, 0.0, 0.0, 0.0, 0.0, 0.0, 0.0, 0.0, 0.0, 0.0, 0.0, 0.0, 0.0, 0.0, 0.0, 0.0, 0.0, 0.0, 0.0, 0.0, 0.0, 0.0, 0.0, 0.0, 0.0, 0.0, 0.0, 0.0, 0.0, 0.0, 0.0, 0.0, 0.0, 0.0, 0.0, 0.0, 0.0, 0.0, 0.0, 0.0, 0.0, 0.0, 0.0, 0.0, 0.0, 0.0, 0.0, 0.0, 0.0, 0.0, 0.0, 0.0, 0.0, 0.0, 0.0, 0.0, 0.0, 0.0, 0.0, 0.0, 0.0, 0.0, 0.0, 0.0, 0.0, 0.0, 0.0, 0.0, 0.0, 0.0, 0.0, 0.0, 0.0, 0.0, 0.0, 0.0, 0.0, 0.0, 0.0, 0.0, 0.0, 0.0, 0.0, 0.0, 0.0, 0.0, 0.0, 0.0, 0.0, 0.0, 0.0, 0.0, 0.0, 0.0, 0.0, 0.0, 0.0, 0.0, 0.0, 0.0, 0.0, 0.0, 0.0, 0.0, 0.0, 0.0, 0.0, 0.0, 0.0, 0.0, 0.0, 0.0, 0.0, 0.0, 0.0, 0.0, 0.0, 0.0, 0.0, 0.0, 0.0, 0.0, 0.0, 0.0, 0.0, 0.0, 0.0, 0.0, 0.0, 0.0, 0.0, 0.0, 0.0, 0.0, 0.0, 0.0, 0.0, 0.0, 0.0, 0.0, 0.0, 0.0, 0.0, 0.0, 0.0, 0.0, 0.0, 0.0, 0.0, 0.0, 0.0, 0.0, 0.0, 0.0, 0.0, 0.0, 0.0, 0.0, 0.0, 0.0, 0.0, 0.0, 0.0, 0.0, 0.0, 0.0, 0.0, 0.0, 0.0, 0.0, 0.0, 0.0, 0.0, 0.0, 0.0, 0.0, 0.0, 0.0, 0.0, 0.0, 0.0, 0.0, 0.0, 0.0, 0.0, 0.0, 0.0, 0.0, 0.0, 0.0, 0.0, 0.0, 0.0, 0.0, 0.0, 0.0, 0.0, 0.0, 0.0, 0.0, 0.0, 0.0, 0.0, 0.0, 0.0, 0.0, 0.0, 0.0, 0.0, 0.0, 0.0, 0.0, 0.0, 0.0, 0.0, 0.0, 0.0, 0.0, 0.0, 0.0, 0.0, 0.0, 0.0, 0.0, 0.0, 0.0, 0.0, 0.0, 0.0, 0.0, 0.0, 0.0, 0.0, 0.0, 0.0, 0.0, 0.0, 0.0, 0.0, 0.0, 0.0, 0.0, 0.0, 0.0, 0.0, 0.0, 0.0, 0.0, 0.0, 0.0, 0.0, 0.0, 0.0, 0.0, 0.0, 0.0, 0.0, 0.0, 0.0, 0.0, 0.0, 0.0, 0.0, 0.0, 0.0, 0.0, 0.0, 0.0, 0.0, 0.0, 0.0, 0.0, 0.0, 0.0, 0.0, 0.0, 0.0, 0.0, 0.0, 0.0, 0.0, 0.0, 0.0, 0.0, 0.0, 0.0, 0.0, 0.0, 0.0, 0.0, 0.0, 0.0, 0.0, 0.0, 0.0, 0.0, 0.0, 0.0, 0.0, 0.0, 0.0, 0.0, 0.0, 0.0, 0.0, 0.0, 0.0, 0.0, 0.0, 0.0, 0.0, 0.0, 0.0, 0.0, 0.0, 0.0, 0.0, 0.0, 0.0, 0.0, 0.0, 0.0, 0.0, 0.0, 0.0, 0.0, 0.0, 0.0, 0.0, 0.0, 0.0, 0.0, 0.0, 0.0, 0.0, 0.0, 0.0, 0.0, 0.0, 0.0, 0.0, 0.0, 0.0, 0.0, 0.0, 0.0, 0.0, 0.0, 0.0, 0.0, 0.0, 0.0, 0.0, 0.0, 0.0, 0.0, 0.0, 0.0, 0.0, 0.0, 0.0, 0.0, 0.0, 0.0, 0.0, 0.0, 0.0, 0.0, 0.0, 0.0, 0.0, 0.0, 0.0, 0.0, 0.0, 0.0, 0.0, 0.0, 0.0, 0.0, 0.0, 0.0, 0.0, 0.0, 0.0, 0.0, 0.0, 0.0, 0.0, 0.0, 0.0, 0.0, 0.0, 0.0, 0.0, 0.0, 0.0, 0.0, 0.0, 0.0, 0.0, 0.0, 0.0, 0.0, 0.0, 0.0, 0.0, 0.0, 0.0, 0.0, 0.0, 0.0, 0.0, 0.0, 0.0, 0.0, 0.0, 0.0, 0.0, 0.0, 0.0, 0.0, 0.0, 0.0, 0.0, 0.0, 0.0, 0.0, 0.0, 0.0, 0.0, 0.0, 0.0, 0.0, 0.0, 0.0, 0.0, 0.0, 0.0, 0.0, 0.0, 0.0, 0.0, 0.0, 0.0, 0.0, 0.0, 0.0, 0.0, 0.0, 0.0, 0.0, 0.0, 0.0, 0.0, 0.0, 0.0, 0.0, 0.0, 0.0, 0.0, 0.0, 0.0, 0.0, 0.0, 0.0, 0.0, 0.0, 0.0, 0.0, 0.0, 0.0, 0.0, 0.0, 0.0, 0.0, 0.0, 0.0, 0.0, 0.0, 0.0, 0.0, 0.0, 0.0, 0.0, 0.0, 0.0, 0.0, 0.0, 0.0, 0.0, 0.0, 0.0, 0.0, 0.0, 0.0, 0.0, 0.0, 0.0, 0.0, 0.0, 0.0, 0.0, 0.0, 0.0, 0.0, 0.0, 0.0, 0.0, 0.0, 0.0, 0.0, 0.0, 0.0, 0.0, 0.0, 0.0, 0.0, 0.0, 0.0, 0.0, 0.0, 0.0, 0.0, 0.0, 0.0, 0.0, 0.0, 0.0, 0.0, 0.0, 0.0, 0.0, 0.0, 0.0, 0.0, 0.0, 0.0, 0.0, 0.0, 0.0, 0.0, 0.0, 0.0, 0.0, 0.0, 0.0, 0.0, 0.0, 0.0, 0.0, 0.0, 0.0, 0.0, 0.0, 0.0, 0.0, 0.0, 0.0, 0.0, 0.0, 0.0, 0.0, 0.0, 0.0, 0.0, 0.0, 0.0, 0.0, 0.0, 0.0, 0.0, 0.0, 0.0, 0.0, 0.0, 0.0, 0.0, 0.0, 0.0, 0.0, 0.0, 0.0, 0.0, 0.0, 0.0, 0.0, 0.0, 0.0, 0.0, 0.0, 0.0, 0.0, 0.0, 0.0, 0.0, 0.0, 0.0, 0.0, 0.0, 0.0, 0.0, 0.0, 0.0, 0.0, 0.0, 0.7941, 1.0, 0.7812, 0.5, 0.8125, 0.5, 0.5127, 0.2224, 0.5202, 0.3153, 0.5504, 0.3833, 0.5952, 0.4319, 0.6582, 0.4717, 0.7224, 0.4873, 0.8153, 0.4798, 0.8983, 0.4373, 0.9586, 0.3663, 0.9873, 0.2776, 0.9854, 0.2032, 0.9626, 0.1411, 0.9048, 0.06805, 0.8234, 0.02267, 0.75, 0.01, 0.7032, 0.01461, 0.6411, 0.03737, 0.5681, 0.09521, 0.5283, 0.1582, 0.2628, 1.0, 0.25, 0.5, 0.2812, 0.5, 0.2316, 1.0, 0.2188, 0.5, 0.25, 0.5, 0.04407, 1.0, 0.03125, 0.5, 0.0625, 0.5, 0.2839, 0.5, 0.125, 0.5, 0.125, 0.75, 0.2839, 0.75, 0.8234, 0.02267, 0.7308, 0.01189, 0.6411, 0.03737, 0.5681, 0.09521, 0.5283, 0.1582, 0.5127, 0.2224, 0.5202, 0.3153, 0.5504, 0.3833, 0.5952, 0.4319, 0.6582, 0.4717, 0.7224, 0.4873, 0.8153, 0.4798, 0.8983, 0.4373, 0.9586, 0.3663, 0.9873, 0.2776, 0.9854, 0.2032, 0.9626, 0.1411, 0.9048, 0.06805, 0.2628, 1.0, 0.25, 0.5, 0.2812, 0.5, 0.2316, 1.0, 0.2188, 0.5, 0.25, 0.5, 0.04407, 1.0, 0.03125, 0.5, 0.0625, 0.5, 0.8906, 1.0, 0.875, 0.5, 0.9062, 0.5, 0.7003, 1.0, 0.6875, 0.5, 0.7187, 0.5, 0.4503, 1.0, 0.4375, 0.5, 0.4687, 0.5, 0.8234, 0.02267, 0.75, 0.01, 0.6847, 0.02021, 0.6167, 0.05045, 0.5681, 0.09521, 0.5227, 0.1766, 0.51, 0.25, 0.5202, 0.3153, 0.5504, 0.3833, 0.5952, 0.4319, 0.6582, 0.4717, 0.7224, 0.4873, 0.8153, 0.4798, 0.8983, 0.4373, 0.9496, 0.3833, 0.9786, 0.3193, 0.99, 0.25, 0.9798, 0.1847, 0.9496, 0.1167, 0.9048, 0.06805, 0.2628, 1.0, 0.25, 0.5, 0.2812, 0.5, 0.2316, 1.0, 0.2188, 0.5, 0.25, 0.5, 0.0, 0.0, 0.0, 0.0, 0.0, 0.0, 0.0, 0.0, 0.0, 0.0, 0.0, 0.0, 0.0, 0.0, 0.0, 0.0, 0.0, 0.0, 0.0, 0.0, 0.0, 0.0, 0.0, 0.0, 0.0, 0.0, 0.0, 0.0, 0.0, 0.0, 0.0, 0.0, 0.0, 0.0, 0.0, 0.0, 0.0, 0.0, 0.0, 0.0, 0.0, 0.0, 0.0, 0.0, 0.0, 0.0, 0.0, 0.0, 0.0, 0.0, 0.0, 0.0, 0.0, 0.0, 0.0, 0.0, 0.0, 0.0, 0.0, 0.0, 0.0, 0.0, 0.0, 0.0, 0.0, 0.0, 0.0, 0.0, 0.0, 0.0, 0.0, 0.0, 0.0, 0.0, 0.0, 0.0, 0.0, 0.0, 0.0, 0.0, 0.0, 0.0, 0.0, 0.0, 0.0, 0.0, 0.0, 0.0, 0.0, 0.0, 0.0, 0.0, 0.0, 0.0, 0.0, 0.0, 0.0, 0.0, 0.0, 0.0, 0.0, 0.0, 0.0, 0.0, 0.0, 0.0, 0.0, 0.0, 0.0, 0.0, 0.0, 0.0, 0.0, 0.0, 0.0, 0.0, 0.0, 0.0, 0.0, 0.0, 0.0, 0.0, 0.0, 0.0, 0.0, 0.0, 0.0, 0.0, 0.0, 0.0, 0.0, 0.0, 0.0, 0.0, 0.0, 0.0, 0.0, 0.0, 0.0, 0.0, 0.0, 0.0, 0.0, 0.0, 0.0, 0.0, 0.0, 0.0, 0.0, 0.0, 0.0, 0.0, 0.0, 0.0, 0.0, 0.0, 0.0, 0.0, 0.0, 0.0, 0.0, 0.0, 0.0, 0.0, 0.0, 0.0, 0.0, 0.0, 0.0, 0.0, 0.0, 0.0, 0.0, 0.0, 0.0, 0.0, 0.0, 0.0, 0.0, 0.0, 0.0, 0.0, 0.0, 0.0, 0.0, 0.0, 0.0, 0.0, 0.0, 0.0, 0.0, 0.0, 0.0, 0.0, 0.0, 0.0, 0.0, 0.0, 0.0, 0.0, 0.0, 0.0, 0.0, 0.0, 0.0, 0.0, 0.0, 0.0, 0.0, 0.0, 0.0, 0.0, 0.0, 0.0, 0.0, 0.0, 0.0, 0.0, 0.0, 0.0, 0.0, 0.0, 0.0, 0.0, 0.0, 0.0, 0.0, 0.0, 0.0, 0.0, 0.0, 0.0, 0.0, 0.0, 0.0, 0.0, 0.0, 0.0, 0.0, 0.0, 0.0, 0.0, 0.0, 0.0, 0.0, 0.0, 0.0, 0.0, 0.0, 0.0, 0.0, 0.0, 0.0, 0.0, 0.0, 0.0, 0.0, 0.0, 0.0, 0.0, 0.0, 0.0, 0.0, 0.0, 0.0, 0.0, 0.0, 0.0, 0.0, 0.0, 0.0, 0.0, 0.0, 0.0, 0.0, 0.0, 0.0, 0.0, 0.0, 0.0, 0.0, 0.0, 0.0, 0.0, 0.0, 0.0, 0.0, 0.0, 0.0, 0.0, 0.0, 0.0, 0.0, 0.0, 0.0, 0.0, 0.0, 0.0, 0.0, 0.0, 0.0, 0.0, 0.0, 0.0, 0.0, 0.0, 0.0, 0.0, 0.0, 0.0, 0.0, 0.0, 0.0, 0.0, 0.0, 0.0, 0.0, 0.0, 0.9688, 0.5, 1.0, 0.5, 1.0, 1.0, 0.9688, 1.0, 0.9375, 0.5, 0.9688, 0.5, 0.9688, 1.0, 0.9375, 1.0, 0.875, 1.0, 0.875, 0.5, 0.9062, 0.5, 0.9062, 1.0, 0.9219, 0.5, 0.9375, 1.0, 0.9062, 1.0, 0.8438, 0.5, 0.875, 0.5, 0.875, 1.0, 0.8438, 1.0, 0.625, 0.5, 0.6562, 0.5, 0.6562, 1.0, 0.625, 1.0, 0.8438, 1.0, 0.8125, 1.0, 0.8309, 0.5, 0.75, 1.0, 0.7188, 1.0, 0.7372, 0.5, 0.5625, 0.5, 0.5938, 0.5, 0.5938, 1.0, 0.5625, 1.0, 0.5, 0.5, 0.5312, 0.5, 0.5312, 1.0, 0.5, 1.0, 0.06269, 0.1017, 0.1337, 0.04135, 0.2224, 0.01272, 0.3153, 0.02021, 0.3983, 0.06269, 0.4586, 0.1337, 0.4873, 0.2224, 0.4854, 0.2968, 0.4717, 0.3418, 0.4496, 0.3833, 0.4015, 0.4346, 0.3234, 0.4773, 0.2308, 0.4881, 0.1411, 0.4626, 0.08029, 0.4197, 0.05045, 0.3833, 0.02267, 0.3234, 0.01189, 0.2308, 0.02827, 0.1582, 0.3438, 0.5, 0.375, 0.5, 0.375, 1.0, 0.3438, 1.0, 0.4062, 1.0, 0.375, 1.0, 0.3934, 0.5, 0.3125, 0.5, 0.3438, 0.5, 0.3438, 1.0, 0.3125, 1.0, 0.2812, 0.5, 0.3125, 0.5, 0.3125, 1.0, 0.2812, 1.0, 0.1875, 0.5, 0.2188, 0.5, 0.2188, 1.0, 0.1875, 1.0, 0.125, 0.5, 0.1562, 0.5, 0.1562, 1.0, 0.125, 1.0, 0.1875, 1.0, 0.1562, 1.0, 0.1747, 0.5, 0.03125, 0.5, 0.0625, 0.5, 0.0625, 1.0, 0.03125, 1.0, 0.09375, 1.0, 0.0625, 1.0, 0.08094, 0.5, 0.0, 0.0, 0.0, 0.0, 0.0, 0.0, 0.0, 0.0, 0.0, 0.0, 0.0, 0.0, 0.0, 0.0, 0.0, 0.0, 0.0, 0.0, 0.0, 0.0, 0.0, 0.0, 0.0, 0.0, 0.0, 0.0, 0.0, 0.0, 0.0, 0.0, 0.0, 0.0, 0.0, 0.0, 0.0, 0.0, 0.0, 0.0, 0.0, 0.0, 0.0, 0.0, 0.0, 0.0, 0.0, 0.0, 0.0, 0.0, 0.0, 0.0, 0.0, 0.0, 0.0, 0.0, 0.0, 0.0, 0.0, 0.0, 0.0, 0.0, 0.0, 0.0, 0.0, 0.0, 0.0, 0.0, 0.0, 0.0, 0.0, 0.0, 0.0, 0.0, 0.0, 0.0, 0.0, 0.0, 0.0, 0.0, 0.0, 0.0, 0.0, 0.0, 0.0, 0.0, 0.0, 0.0, 0.0, 0.0, 0.0, 0.0, 0.0, 0.0, 0.0, 0.0, 0.0, 0.0, 0.0, 0.0, 0.0, 0.0, 0.0, 0.0, 0.0, 0.0, 0.0, 0.0, 0.0, 0.0, 0.0, 0.0, 0.0, 0.0, 0.0, 0.0, 0.0, 0.0, 0.0, 0.0, 0.0, 0.0, 0.0, 0.0, 0.0, 0.0, 0.0, 0.0, 0.0, 0.0, 0.0, 0.0, 0.0, 0.0, 0.0, 0.0, 0.0, 0.0, 0.0, 0.0, 0.0, 0.0, 0.0, 0.0, 0.0, 0.0, 0.0, 0.0, 0.0, 0.0, 0.0, 0.0, 0.0, 0.0, 0.0, 0.0, 0.0, 0.0, 0.0, 0.0, 0.0, 0.0, 0.0, 0.0, 0.0, 0.0, 0.0, 0.0, 0.0, 0.0, 0.0, 0.0, 0.0, 0.0, 0.0, 0.0, 0.0, 0.0, 0.0, 0.0, 0.0, 0.0, 0.0, 0.0, 0.0, 0.0, 0.0, 0.0, 0.0, 0.0, 0.0, 0.0, 0.0, 0.0, 0.0, 0.0, 0.0, 0.0, 0.0, 0.0, 0.0, 0.0, 0.0, 0.0, 0.0, 0.0, 0.0, 0.0, 0.0, 0.0, 0.0, 0.0, 0.0, 0.0, 0.0, 0.0, 0.0, 0.0, 0.9688, 0.5, 1.0, 0.5, 1.0, 1.0, 0.9688, 1.0, 0.0, 0.0, 0.0, 0.0, 0.0, 0.0, 0.9375, 0.5, 0.9688, 0.5, 0.9688, 1.0, 0.9375, 1.0, 0.875, 0.5, 0.9062, 0.5, 0.9062, 1.0, 0.875, 1.0, 0.8438, 0.5, 0.875, 0.5, 0.875, 1.0, 0.8438, 1.0, 0.8125, 0.5, 0.8438, 0.5, 0.8438, 1.0, 0.8125, 1.0, 0.625, 0.5, 0.6562, 0.5, 0.6562, 1.0, 0.625, 1.0, 0.75, 1.0, 0.7188, 1.0, 0.7372, 0.5, 0.5625, 0.5, 0.5938, 0.5, 0.5938, 1.0, 0.5625, 1.0, 0.5, 0.5, 0.5312, 0.5, 0.5312, 1.0, 0.5, 1.0, 0.5625, 1.0, 0.5312, 1.0, 0.5497, 0.5, 0.06269, 0.1017, 0.1337, 0.04135, 0.2224, 0.01272, 0.3153, 0.02021, 0.3983, 0.06269, 0.4586, 0.1337, 0.4873, 0.2224, 0.4854, 0.2968, 0.4626, 0.3589, 0.4048, 0.4319, 0.3234, 0.4773, 0.2308, 0.4881, 0.1411, 0.4626, 0.08029, 0.4197, 0.04135, 0.3663, 0.01461, 0.2968, 0.01189, 0.2308, 0.02827, 0.1582, 0.375, 0.5, 0.4062, 0.5, 0.4062, 1.0, 0.375, 1.0, 0.3438, 0.5, 0.375, 0.5, 0.375, 1.0, 0.3438, 1.0, 0.3125, 0.5, 0.3438, 0.5, 0.3438, 1.0, 0.3125, 1.0, 0.2812, 0.5, 0.3125, 0.5, 0.3125, 1.0, 0.2812, 1.0, 0.1875, 0.5, 0.2188, 0.5, 0.2188, 1.0, 0.1875, 1.0, 0.125, 0.5, 0.1562, 0.5, 0.1562, 1.0, 0.125, 1.0, 0.1875, 1.0, 0.1562, 1.0, 0.1747, 0.5, 0.0625, 0.5, 0.09375, 0.5, 0.09375, 1.0, 0.0625, 1.0, 0.9688, 0.5, 1.0, 0.5, 1.0, 1.0, 0.9688, 1.0, 0.9375, 0.5, 0.9687, 0.5, 0.9687, 1.0, 0.9375, 1.0, 0.875, 0.5, 0.9062, 0.5, 0.9062, 1.0, 0.875, 1.0, 0.8438, 0.5, 0.875, 0.5, 0.875, 1.0, 0.8438, 1.0, 0.8125, 0.5, 0.8438, 0.5, 0.8438, 1.0, 0.8125, 1.0, 0.625, 0.5, 0.6562, 0.5, 0.6562, 1.0, 0.625, 1.0, 0.75, 1.0, 0.7188, 1.0, 0.7372, 0.5, 0.5625, 0.5, 0.5938, 0.5, 0.5938, 1.0, 0.5625, 1.0, 0.5, 0.5, 0.5312, 0.5, 0.5312, 1.0, 0.5, 1.0, 0.5625, 1.0, 0.5312, 1.0, 0.5497, 0.5, 0.06269, 0.1017, 0.1337, 0.04135, 0.2224, 0.01272, 0.3153, 0.02021, 0.3983, 0.06269, 0.4586, 0.1337, 0.4873, 0.2224, 0.4854, 0.2968, 0.4626, 0.3589, 0.4048, 0.4319, 0.3234, 0.4773, 0.2308, 0.4881, 0.1411, 0.4626, 0.08029, 0.4197, 0.04135, 0.3663, 0.01461, 0.2968, 0.01189, 0.2308, 0.02827, 0.1582, 0.375, 0.5, 0.4062, 0.5, 0.4062, 1.0, 0.375, 1.0, 0.3438, 0.5, 0.375, 0.5, 0.375, 1.0, 0.3438, 1.0, 0.3125, 0.5, 0.3438, 0.5, 0.3438, 1.0, 0.3125, 1.0, 0.2812, 0.5, 0.3125, 0.5, 0.3125, 1.0, 0.2812, 1.0, 0.1875, 0.5, 0.2188, 0.5, 0.2188, 1.0, 0.1875, 1.0, 0.125, 0.5, 0.1562, 0.5, 0.1562, 1.0, 0.125, 1.0, 0.1875, 1.0, 0.1562, 1.0, 0.1747, 0.5, 0.0625, 0.5, 0.09375, 0.5, 0.09375, 1.0, 0.0625, 1.0, 0.9688, 0.5, 1.0, 0.5, 1.0, 1.0, 0.9688, 1.0, 0.9062, 1.0, 0.9062, 0.5, 0.9375, 0.5, 0.9375, 1.0, 0.9687, 1.0, 0.9375, 1.0, 0.9531, 0.5, 0.8438, 0.5, 0.875, 0.5, 0.875, 1.0, 0.8438, 1.0, 0.7812, 0.5, 0.8125, 0.5, 0.8125, 1.0, 0.7812, 1.0, 0.7188, 0.5, 0.75, 0.5, 0.75, 1.0, 0.7188, 1.0, 0.625, 0.5, 0.6562, 0.5, 0.6562, 1.0, 0.625, 1.0, 0.6875, 1.0, 0.6562, 1.0, 0.6747, 0.5, 0.5625, 0.5, 0.5938, 0.5, 0.5938, 1.0, 0.5625, 1.0, 0.5, 0.5, 0.5312, 0.5, 0.5312, 1.0, 0.5, 1.0, 0.06269, 0.1017, 0.1167, 0.05045, 0.1766, 0.02267, 0.25, 0.01, 0.3153, 0.02021, 0.3983, 0.06269, 0.4586, 0.1337, 0.4873, 0.2224, 0.4854, 0.2968, 0.4717, 0.3418, 0.4346, 0.4015, 0.3833, 0.4496, 0.3234, 0.4773, 0.2308, 0.4881, 0.1411, 0.4626, 0.08029, 0.4197, 0.05045, 0.3833, 0.02267, 0.3234, 0.01189, 0.2308, 0.02827, 0.1582, 0.3438, 0.5, 0.375, 0.5, 0.375, 1.0, 0.3438, 1.0, 0.4062, 1.0, 0.375, 1.0, 0.3934, 0.5, 0.3125, 0.5, 0.3438, 0.5, 0.3438, 1.0, 0.3125, 1.0, 0.2812, 0.5, 0.3125, 0.5, 0.3125, 1.0, 0.2812, 1.0, 0.1875, 0.5, 0.2188, 0.5, 0.2188, 1.0, 0.1875, 1.0, 0.125, 0.5, 0.1562, 0.5, 0.1562, 1.0, 0.125, 1.0, 0.1875, 1.0, 0.1562, 1.0, 0.1747, 0.5, 0.09375, 0.5, 0.125, 0.5, 0.125, 1.0, 0.09375, 1.0, 0.03125, 0.5, 0.0625, 0.5, 0.0625, 1.0, 0.03125, 1.0, 0.09375, 1.0, 0.0625, 1.0, 0.08094, 0.5, 0.0, 0.0, 0.0, 0.0, 0.0, 0.0, 0.0, 0.0, 0.0, 0.0, 0.0, 0.0, 0.0, 0.0, 0.0, 0.0, 0.0, 0.0, 0.0, 0.0, 0.0, 0.0, 0.0, 0.0, 0.0, 0.0, 0.0, 0.0, 0.0, 0.0, 0.0, 0.0, 0.0, 0.0, 0.0, 0.0, 0.0, 0.0, 0.0, 0.0, 0.0, 0.0, 0.0, 0.0, 0.0, 0.0, 0.0, 0.0, 0.0, 0.0, 0.0, 0.0, 0.0, 0.0, 0.0, 0.0, 0.0, 0.0, 0.0, 0.0, 0.0, 0.0, 0.0, 0.0, 0.0, 0.0, 0.0, 0.0, 0.0, 0.0, 0.0, 0.0, 0.0, 0.0, 0.0, 0.0, 0.0, 0.0, 0.0, 0.0, 0.0, 0.0, 0.0, 0.0, 0.0, 0.0, 0.0, 0.0, 0.0, 0.0, 0.0, 0.0, 0.0, 0.0, 0.0, 0.0, 0.0, 0.0, 0.0, 0.0, 0.0, 0.0, 0.0, 0.0, 0.0, 0.0, 0.0, 0.0, 0.0, 0.0, 0.0, 0.0, 0.0, 0.0, 0.0, 0.0, 0.0, 0.0, 0.0, 0.0, 0.0, 0.0, 0.0, 0.0, 0.0, 0.0, 0.0, 0.0, 0.0, 0.0, 0.0, 0.0, 0.0, 0.0, 0.0, 0.0, 0.0, 0.0, 0.0, 0.0, 0.0, 0.0, 0.0, 0.0, 0.0, 0.0, 0.0, 0.0, 0.0, 0.0, 0.0, 0.0, 0.0, 0.0, 0.0, 0.0, 0.0, 0.0, 0.0, 0.0, 0.0, 0.0, 0.0, 0.0, 0.0, 0.0, 0.0, 0.0, 0.0, 0.0, 0.0, 0.0, 0.0, 0.0, 0.0, 0.0, 0.0, 0.0, 0.0, 0.0, 0.0, 0.0, 0.0, 0.0, 0.0, 0.0, 0.0, 0.0, 0.0, 0.0, 0.0, 0.0, 0.0, 0.0, 0.0, 0.0, 0.0, 0.0, 0.0, 0.0, 0.0, 0.0, 0.0, 0.0, 0.0, 0.0, 0.0, 0.0, 0.0, 0.0, 0.0, 0.0, 0.0, 0.0, 0.0, 0.0, 0.0, 0.0, 0.0, 0.0, 0.0, 0.0, 0.0, 0.0, 0.0, 0.0, 0.0, 0.0, 0.0, 0.0, 0.0, 0.0, 0.0, 0.0, 0.0, 0.0, 0.0, 0.0, 0.0, 0.0, 0.0, 0.0, 0.0, 0.0, 0.0, 0.0, 0.0, 0.0, 0.0, 0.0, 0.0, 0.0, 0.0, 0.0, 0.0, 0.0, 0.0, 0.0, 0.0, 0.0, 0.0, 0.0, 0.0, 0.0, 0.0, 0.0, 0.0, 0.0, 0.0, 0.0, 0.0, 0.0, 0.0, 0.0, 0.0, 0.0, 0.0, 0.0, 0.0, 0.0, 0.0, 0.0, 0.0, 0.0, 0.0, 0.0, 0.0, 0.0, 0.0, 0.0, 0.0, 0.0, 0.0, 0.0, 0.0, 0.0, 0.0, 0.0, 0.0, 0.0, 0.0, 0.0, 0.0, 0.0, 0.0, 0.0, 0.0, 0.0, 0.0, 0.0, 0.0, 0.0, 0.0, 0.0, 0.0, 0.0, 0.0, 0.0, 0.0, 0.0, 0.0, 0.0, 0.0, 0.0, 0.0, 0.0, 0.0, 0.0, 0.0, 0.0, 0.0, 0.0, 0.0, 0.0, 0.0, 0.0, 0.0, 0.0, 0.0, 0.0, 0.0, 0.0, 0.0, 0.0, 0.0, 0.0, 0.0, 0.0, 0.0, 0.0, 0.0, 0.0, 0.0, 0.0, 0.0, 0.0, 0.0, 0.0, 0.0, 0.0, 0.0, 0.0, 0.0, 0.0, 0.0, 0.0, 0.0, 0.0, 0.0, 0.0, 0.0, 0.0, 0.0, 0.0, 0.0, 0.0, 0.0, 0.0, 0.0, 0.0, 0.0, 0.0, 0.0, 0.0, 0.0, 0.0, 0.0, 0.0, 0.0, 0.0, 0.0, 0.0, 0.0, 0.0, 0.0, 0.0, 0.0, 0.0, 0.0, 0.0, 0.0, 0.0, 0.0, 0.0, 0.0, 0.0, 0.0, 0.0, 0.0, 0.0, 0.0, 0.0, 0.0, 0.0, 0.0, 0.0, 0.0, 0.0, 0.0, 0.0, 0.0, 0.0, 0.0, 0.0, 0.0, 0.0, 0.0, 0.0, 0.0, 0.0, 0.0, 0.0, 0.0, 0.0, 0.0, 0.0, 0.0, 0.0, 0.0, 0.0, 0.0, 0.0, 0.0, 0.0, 0.0, 0.0, 0.0, 0.0, 0.0, 0.0, 0.0, 0.0, 0.0, 0.0, 0.0, 0.0, 0.0, 0.0, 0.0, 0.0, 0.0, 0.0, 0.0, 0.0, 0.0, 0.0, 0.0, 0.0, 0.0, 0.0, 0.0, 0.0, 0.0, 0.0, 0.0, 0.0, 0.0, 0.0, 0.0, 0.0, 0.0, 0.0, 0.0, 0.0, 0.0, 0.0, 0.0, 0.0, 0.0, 0.0, 0.0, 0.0, 0.0, 0.0, 0.0, 0.0, 0.0, 0.0, 0.0, 0.0, 0.0, 0.0, 0.0, 0.0, 0.0, 0.0, 0.0, 0.0, 0.0, 0.0, 0.0, 0.0, 0.0, 0.0, 0.0, 0.0, 0.0, 0.0, 0.0, 0.0, 0.0, 0.0, 0.0, 0.0, 0.0, 0.0, 0.0, 0.0, 0.0, 0.0, 0.0, 0.0, 0.0, 0.0, 0.0, 0.0, 0.0, 0.0, 0.0, 0.0, 0.0, 0.0, 0.0, 0.0, 0.0, 0.0, 0.0, 0.0, 0.0, 0.0, 0.625, 0.8411, 0.375, 0.8411, 0.375, 1.0, 0.625, 1.0, 0.7161, 0.5, 0.7161, 0.75, 0.875, 0.75, 0.875, 0.5, 0.625, 0.3203, 0.375, 0.3203, 0.375, 0.39, 0.625, 0.39, 0.0, 0.0, 0.0, 0.0, 0.0, 0.0, 0.0, 0.0, 0.0, 0.0, 0.0, 0.0, 0.1986, 0.5008, 0.265, 0.5003, 0.1953, 0.5, 0.1953, 0.75, 0.1986, 0.75, 0.625, 0.9264, 0.375, 0.9264, 0.375, 0.9297, 0.625, 0.9297, 0.8047, 0.75, 0.8047, 0.5, 0.735, 0.5005, 0.8014, 0.5008, 0.8014, 0.75, 0.375, 0.7487, 0.3776, 0.7487, 0.3794, 0.5, 0.625, 0.5, 0.625, 0.75, 0.3794, 0.5, 0.3794, 0.25, 0.625, 0.25, 0.625, 0.5, 0.375, 0.0, 0.375, 0.25, 0.625, 0.25, 0.625, 0.0, 0.375, 0.25, 0.375, 0.5, 0.625, 0.5, 0.625, 0.25, 0.375, 0.5, 0.375, 0.75, 0.625, 0.75, 0.625, 0.5, 0.375, 0.75, 0.375, 1.0, 0.625, 1.0, 0.625, 0.75, 0.125, 0.5, 0.125, 0.75, 0.375, 0.75, 0.375, 0.5, 0.625, 0.5, 0.625, 0.75, 0.875, 0.75, 0.875, 0.5, 0.375, 0.0, 0.375, 0.25, 0.625, 0.25, 0.625, 0.0, 0.375, 0.25, 0.375, 0.5, 0.625, 0.5, 0.625, 0.25, 0.375, 0.5, 0.375, 0.75, 0.625, 0.75, 0.625, 0.5, 0.375, 0.75, 0.375, 1.0, 0.625, 1.0, 0.625, 0.75, 0.125, 0.5, 0.125, 0.75, 0.375, 0.75, 0.375, 0.5, 0.625, 0.5, 0.625, 0.75, 0.875, 0.75, 0.875, 0.5, 0.0, 0.0, 0.0, 0.0, 0.0, 0.0, 0.0, 0.0, 0.0, 0.0, 0.0, 0.0, 0.0, 0.0, 0.0, 0.0, 0.0, 0.0, 0.0, 0.0, 0.0, 0.0, 0.0, 0.0, 0.0, 0.0, 0.0, 0.0, 0.0, 0.0, 0.0, 0.0, 0.0, 0.0, 0.0, 0.0, 0.0, 0.0, 0.0, 0.0, 0.0, 0.0, 0.0, 0.0, 0.0, 0.0, 0.0, 0.0, 0.0, 0.0, 0.0, 0.0, 0.0, 0.0, 0.0, 0.0, 0.0, 0.0, 0.0, 0.0, 0.0, 0.0, 0.0, 0.0, 0.0, 0.0, 0.0, 0.0, 0.0, 0.0, 0.0, 0.0, 0.0, 0.0, 0.0, 0.0, 0.0, 0.0, 0.0, 0.0, 0.0, 0.0, 0.0, 0.0, 0.0, 0.0, 0.0, 0.0, 0.0, 0.0, 0.0, 0.0, 0.0, 0.0, 0.0, 0.0, 0.0, 0.0, 0.0, 0.0, 0.0, 0.0, 0.0, 0.0, 0.0, 0.0, 0.0, 0.0, 0.0, 0.0, 0.0, 0.0, 0.0, 0.0, 0.0, 0.0, 0.0, 0.0, 0.0, 0.0, 0.0, 0.0])
me_pi_zero___phat.use_remesh_fix_poles = True
me_pi_zero___phat.use_remesh_preserve_attributes = False
me_pi_zero___phat.use_mirror_vertex_groups = False
me_pi_zero___phat.update()
me_flash_bracket = bpy.data.meshes.new('Flash Bracket')
me_flash_bracket.from_pydata([(-0.06701, 9.098, 10.67), (-1.071, 7.145, 7.583), (-0.06701, 7.145, 7.424), (-1.977, 7.145, 8.045), (-2.696, 7.145, 8.764), (-3.158, 7.145, 9.67), (-3.317, 7.145, 10.67), (-3.158, 7.145, 11.68), (-2.696, 7.145, 12.58), (-1.977, 7.145, 13.3), (-1.071, 7.145, 13.77), (-0.06701, 7.145, 13.92), (0.9373, 7.145, 13.77), (1.843, 7.145, 13.3), (2.562, 7.145, 12.58), (3.024, 7.145, 11.68), (3.183, 7.145, 10.67), (3.024, 7.145, 9.67), (2.562, 7.145, 8.764), (1.843, 7.145, 8.045), (0.9373, 7.145, 7.583), (-0.06701, -2.108, 13.92), (-1.071, -2.108, 13.77), (-1.977, -2.108, 13.3), (-2.696, -2.108, 12.58), (-3.158, -2.108, 11.68), (-3.317, -2.108, 10.67), (-3.158, -2.108, 9.67), (-2.696, -2.108, 8.764), (-1.977, -2.108, 8.045), (-1.071, -2.108, 7.583), (-0.06701, -2.108, 7.424), (0.9373, -2.108, 7.583), (1.843, -2.108, 8.045), (2.562, -2.108, 8.764), (3.024, -2.108, 9.67), (3.183, -2.108, 10.67), (3.024, -2.108, 11.68), (2.562, -2.108, 12.58), (1.843, -2.108, 13.3), (0.9373, -2.108, 13.77), (8.365, -2.108, 2.117), (8.365, -2.108, 19.02), (-8.365, -2.108, 19.02), (-8.365, -2.108, 2.117), (-8.608, -1.892, 19.02), (-8.608, -1.892, 2.117), (-8.785, -1.618, 19.02), (-8.785, -1.618, 2.117), (-8.881, -1.307, 19.02), (-8.881, -1.307, 2.117), (-8.888, -1.226, 19.02), (-8.888, -1.226, 2.117), (-8.888, -0.7313, 19.02), (-8.888, -0.7313, 2.117), (-6.197, -0.7313, 19.02), (-6.197, -0.7313, 2.117), (-6.197, 1.312, 19.02), (-6.197, 1.312, 2.117), (-17.86, 1.312, 2.117), (-17.86, 1.312, 19.02), (-17.86, 10.48, 19.02), (-17.86, 10.48, 2.117), (8.881, -1.307, 2.117), (8.881, -1.307, 19.02), (8.785, -1.618, 19.02), (8.785, -1.618, 2.117), (8.608, -1.892, 19.02), (8.608, -1.892, 2.117), (8.888, -1.226, 2.117), (8.888, -1.226, 19.02), (8.888, -0.7313, 2.117), (8.888, -0.7313, 19.02), (6.197, -0.7313, 2.117), (6.197, -0.7313, 19.02), (6.197, 1.312, 19.02), (6.197, 1.312, 2.117), (20.0, 1.312, 2.117), (20.0, 1.312, 19.02), (20.0, 10.48, 19.02), (20.0, 10.48, 2.117)], [], [(0, 1, 2), (0, 3, 1), (0, 4, 3), (0, 5, 4), (0, 6, 5), (0, 7, 6), (0, 8, 7), (0, 9, 8), (0, 10, 9), (0, 11, 10), (0, 12, 11), (0, 13, 12), (0, 14, 13), (0, 15, 14), (0, 16, 15), (0, 17, 16), (0, 18, 17), (0, 19, 18), (0, 20, 19), (0, 2, 20), (10, 11, 21), (9, 10, 22), (8, 9, 23), (7, 8, 24), (6, 7, 25), (5, 6, 26), (4, 5, 27), (3, 4, 28), (1, 3, 29), (2, 1, 30), (20, 2, 31), (19, 20, 32), (18, 19, 33), (17, 18, 34), (16, 17, 35), (15, 16, 36), (14, 15, 37), (13, 14, 38), (12, 13, 39), (11, 12, 40), (40, 21, 11), (39, 40, 12), (38, 39, 13), (37, 38, 14), (36, 37, 15), (35, 36, 16), (34, 35, 17), (33, 34, 18), (32, 33, 19), (31, 32, 20), (30, 31, 2), (29, 30, 1), (28, 29, 3), (27, 28, 4), (26, 27, 5), (25, 26, 6), (24, 25, 7), (23, 24, 8), (22, 23, 9), (21, 22, 10), (41, 42, 36), (42, 43, 21), (42, 37, 36), (42, 39, 38), (21, 40, 42), (43, 25, 24), (44, 27, 26), (44, 29, 28), (41, 35, 34), (38, 37, 42), (43, 22, 21), (43, 26, 25), (28, 27, 44), (36, 35, 41), (43, 23, 22), (26, 43, 44), (44, 31, 30), (41, 32, 31), (40, 39, 42), (30, 29, 44), (41, 33, 32), (24, 23, 43), (34, 33, 41), (31, 44, 41), (44, 43, 45), (46, 45, 47), (48, 47, 49), (49, 50, 48), (47, 48, 46), (45, 46, 44), (50, 49, 51), (51, 52, 50), (53, 54, 52), (52, 51, 53), (55, 56, 54), (54, 53, 55), (57, 58, 56), (56, 55, 57), (59, 58, 57), (57, 60, 59), (59, 60, 61), (61, 62, 59), (63, 64, 65), (66, 65, 67), (68, 67, 42), (42, 41, 68), (67, 68, 66), (65, 66, 63), (69, 70, 64), (64, 63, 69), (70, 69, 71), (71, 72, 70), (72, 71, 73), (73, 74, 72), (75, 74, 73), (73, 76, 75), (75, 76, 77), (77, 78, 75), (79, 78, 77), (77, 80, 79), (56, 44, 46), (46, 48, 56), (48, 50, 56), (44, 66, 68), (62, 80, 58), (58, 76, 73), (80, 77, 76), (50, 52, 56), (44, 63, 66), (76, 58, 80), (52, 54, 56), (44, 69, 63), (69, 44, 73), (58, 59, 62), (56, 73, 44), (73, 71, 69), (73, 56, 58), (68, 41, 44), (79, 61, 57), (74, 42, 67), (67, 65, 74), (42, 47, 45), (65, 64, 74), (42, 49, 47), (64, 70, 74), (79, 57, 75), (42, 51, 49), (51, 42, 55), (57, 55, 74), (70, 72, 74), (75, 78, 79), (55, 53, 51), (74, 55, 42), (61, 60, 57), (74, 75, 57), (45, 43, 42), (62, 61, 79, 80)])
me_flash_bracket.use_remesh_fix_poles = True
me_flash_bracket.use_remesh_preserve_attributes = False
me_flash_bracket.use_mirror_vertex_groups = False
me_flash_bracket.update()
me_diffuser = bpy.data.meshes.new('Diffuser')
me_diffuser.from_pydata([(-2.219, 25.68, -3.438), (69.31, 25.68, -3.438), (-3.793, 25.68, -1.826), (-1.614, 5.803, -2.172), (-2.569, 25.68, -3.397), (-2.902, 25.68, -3.278), (-3.2, 25.68, -3.086), (-3.45, 25.68, -2.831), (-3.637, 25.68, -2.525), (-3.754, 25.68, -2.184), (68.49, 5.035, -2.328), (68.85, 5.298, -2.26), (69.46, 6.0, -1.877), (70.88, 25.68, -1.826), (70.84, 25.68, -2.184), (70.73, 25.68, -2.525), (70.54, 25.68, -2.831), (70.29, 25.68, -3.086), (69.99, 25.68, -3.278), (69.66, 25.68, -3.397), (-3.793, 25.68, 31.32), (70.88, 25.68, 31.32), (-3.754, 25.68, 31.68), (-3.637, 25.68, 32.02), (-3.45, 25.68, 32.32), (-3.2, 25.68, 32.58), (-2.902, 25.68, 32.77), (69.99, 25.68, 32.77), (70.29, 25.68, 32.58), (70.54, 25.68, 32.32), (70.73, 25.68, 32.02), (70.84, 25.68, 31.68), (-1.297, 25.68, -3.677), (-2.397, 25.68, -3.29), (-3.423, 25.68, -2.221), (-3.744, 25.68, -1.116), (-3.734, 25.68, 31.63), (71.2, 25.68, -1.392), (70.6, 25.68, -2.672), (69.19, 25.68, -3.627), (71.2, 25.68, 31.82), (-2.98, 26.31, -2.023), (-3.693, 26.3, -1.07), (70.9, 26.31, -1.063), (70.04, 26.31, -2.063), (-3.637, 26.31, 31.96), (-2.695, 26.31, 32.87), (70.01, 26.31, 32.84), (70.89, 26.31, 31.89), (-0.9921, 5.067, -2.33), (68.47, 5.034, -2.33), (-1.987, 5.957, -1.908), (-1.37, 5.109, -2.257), (-1.353, 5.105, -2.264), (-1.983, 5.982, -1.868), (-2.407, 6.417, -1.087), (68.83, 5.295, -2.264), (69.17, 5.581, -2.107), (69.46, 5.966, -1.877), (69.51, 6.0, -1.818), (69.88, 6.322, -1.254), (-2.416, 24.95, 31.42), (-2.278, 25.21, 31.87), (-2.274, 25.22, 31.88), (-2.039, 25.43, 32.26), (-1.563, 25.63, 32.61), (-2.624, 25.68, 32.87), (69.71, 25.68, 32.87), (69.99, 25.63, 32.77), (69.62, 25.38, 32.17), (69.9, 24.96, 31.44), (-1.497, 4.952, -3.655), (-1.598, 4.97, -3.624), (-2.331, 5.154, -3.303), (-2.862, 5.377, -2.911), (-3.459, 5.84, -2.098), (-3.732, 6.345, -1.214), (-3.743, 25.02, 31.54), (-3.714, 25.13, 31.72), (-3.376, 25.68, 32.7), (71.16, 6.126, -1.597), (70.33, 5.355, -2.949), (69.37, 5.034, -3.501), (68.95, 4.967, -3.63), (68.88, 4.956, -3.649), (68.38, 4.931, -3.693), (70.86, 25.66, 32.66), (71.2, 25.24, 31.94), (-1.073, 4.931, -3.693), (70.83, 25.68, 32.7), (-2.569, 25.69, 32.89), (69.31, 25.72, 32.93), (69.66, 25.69, 32.89), (-2.219, 25.72, 32.93), (-2.148, 25.65, -3.438), (69.38, 25.65, -3.438), (-2.358, 25.65, -0.7773), (-2.498, 25.65, -3.397), (-1.495, 25.65, -2.178), (-3.13, 25.65, -3.086), (-3.379, 25.65, -2.831), (-2.207, 25.65, -1.452), (-2.32, 25.65, -1.123), (70.95, 25.65, -1.826), (70.91, 25.65, -2.184), (70.8, 25.65, -2.525), (70.61, 25.65, -2.831), (70.36, 25.65, -3.086), (70.06, 25.65, -3.278), (69.73, 25.65, -3.397), (-2.358, 25.65, 31.2), (70.95, 25.65, 31.32), (-2.148, 25.65, 32.93), (-2.32, 25.65, 31.55), (-2.207, 25.65, 31.88), (-2.025, 25.65, 32.17), (-1.784, 25.65, 32.42), (-1.495, 25.65, 32.61), (-2.498, 25.65, 32.89), (69.38, 25.65, 32.93), (69.73, 25.65, 32.89), (70.06, 25.65, 32.77), (70.36, 25.65, 32.58), (70.61, 25.65, 32.32), (70.8, 25.65, 32.02), (70.91, 25.65, 31.68), (51.38, 9.536, -3.693), (51.38, 9.536, -2.332), (18.7, 9.536, -3.693), (18.7, 9.536, -2.332), (51.38, 5.032, -2.332), (51.38, 4.931, -3.693), (18.7, 4.931, -3.693), (18.7, 5.066, -2.332)], [], [(0, 4, 49), (49, 4, 3), (4, 5, 3), (3, 5, 51), (5, 6, 51), (51, 6, 54), (6, 7, 54), (54, 8, 55), (16, 17, 12), (12, 17, 57), (17, 18, 57), (57, 18, 11), (18, 19, 11), (11, 19, 10), (19, 1, 10), (62, 23, 63), (67, 27, 68), (88, 71, 32), (1, 39, 0), (0, 39, 32), (19, 39, 1), (49, 133, 129, 0), (39, 19, 38), (38, 19, 18), (38, 18, 17), (38, 17, 16), (38, 16, 37), (37, 16, 15), (37, 15, 14), (37, 14, 13), (37, 13, 21), (37, 21, 40), (40, 21, 31), (40, 31, 30), (40, 30, 29), (40, 29, 89), (89, 29, 28), (89, 27, 67), (79, 66, 26), (79, 25, 24), (79, 24, 23), (79, 23, 36), (36, 23, 22), (36, 22, 20), (36, 20, 2), (36, 2, 35), (35, 2, 9), (35, 9, 8), (35, 8, 34), (34, 8, 7), (34, 7, 6), (34, 6, 5), (34, 5, 33), (33, 5, 4), (33, 4, 0), (33, 0, 32), (24, 45, 23), (5, 41, 4), (93, 46, 90), (9, 42, 8), (23, 45, 22), (4, 41, 0), (28, 47, 27), (22, 45, 20), (21, 48, 31), (26, 46, 25), (7, 41, 6), (31, 48, 30), (92, 47, 91), (6, 41, 5), (41, 47, 44), (45, 46, 42), (43, 44, 48), (47, 48, 44), (46, 47, 41), (46, 41, 42), (30, 48, 29), (86, 40, 89), (39, 84, 85), (39, 82, 83), (39, 81, 82), (81, 39, 38), (38, 80, 81), (80, 38, 37), (36, 77, 78), (34, 76, 35), (34, 75, 76), (34, 74, 75), (33, 74, 34), (33, 73, 74), (33, 72, 73), (32, 72, 33), (69, 30, 31, 70), (30, 69, 29), (29, 69, 28), (21, 70, 31), (26, 66, 65), (16, 60, 15), (15, 60, 14), (14, 60, 13), (12, 58, 59), (57, 58, 12), (10, 56, 11), (53, 49, 3), (3, 52, 53), (50, 10, 1), (75, 55, 76), (75, 74, 55), (74, 54, 55), (71, 53, 72), (57, 82, 81), (80, 60, 81), (89, 69, 87), (89, 68, 69), (79, 64, 65), (78, 62, 64), (117, 118, 112), (108, 109, 95), (94, 97, 98), (94, 98, 99), (106, 107, 95), (94, 99, 100), (105, 106, 95), (94, 100, 101), (104, 105, 95), (94, 101, 102), (103, 104, 95), (94, 102, 96), (94, 119, 95), (110, 112, 96), (103, 95, 111), (119, 111, 95), (112, 119, 94), (119, 125, 111), (110, 113, 112), (119, 124, 125), (113, 114, 112), (119, 123, 124), (114, 115, 112), (119, 122, 123), (115, 116, 112), (119, 121, 122), (116, 117, 112), (119, 120, 121), (112, 94, 96), (107, 108, 95), (128, 132, 88), (66, 65, 90), (68, 67, 92), (74, 73, 51, 54), (12, 59, 60, 16), (126, 128, 39, 85, 131), (61, 55, 2, 20), (28, 27, 89), (79, 26, 25), (35, 76, 77, 36), (44, 43, 16, 17), (47, 28, 29, 48), (46, 93, 91, 47), (42, 2, 20, 45), (15, 16, 43), (41, 7, 8, 42), (19, 1, 44), (67, 27, 47, 92), (14, 15, 43), (18, 19, 44), (41, 44, 1, 0), (13, 14, 43), (45, 24, 25, 46), (17, 18, 44), (48, 21, 13, 43), (37, 40, 87, 80), (9, 2, 42), (86, 87, 40), (83, 84, 39), (32, 39, 128, 88), (36, 78, 79), (32, 71, 72), (68, 27, 28, 69), (66, 90, 46, 26), (65, 64, 25, 26), (64, 63, 23, 24), (24, 25, 64), (62, 61, 22, 23), (21, 13, 60, 70), (20, 22, 61), (73, 72, 52, 3), (8, 9, 55), (7, 8, 54), (3, 54, 73), (9, 2, 55), (50, 1, 0, 129, 127, 130), (53, 71, 88, 49), (53, 52, 72), (52, 71, 53), (50, 130, 131, 85), (10, 50, 85, 84, 83), (56, 50, 84, 82), (87, 70, 60, 80), (56, 82, 57), (81, 59, 57), (81, 60, 59), (61, 62, 78, 77), (87, 69, 70), (89, 92, 68), (65, 90, 79), (79, 78, 64), (61, 77, 76, 55), (62, 63, 78), (49, 88, 132, 133), (56, 57, 11), (87, 86, 89), (59, 58, 57)])
_uv = me_diffuser.uv_layers.new(name='UVMap')
_uv.uv.foreach_set('vector', [0.0, 0.0, 0.0, 0.0, 0.0, 0.0, 0.0, 0.0, 0.0, 0.0, 0.0, 0.0, 0.0, 0.0, 0.0, 0.0, 0.0, 0.0, 0.0, 0.0, 0.0, 0.0, 0.0, 0.0, 0.0, 0.0, 0.0, 0.0, 0.0, 0.0, 0.0, 0.0, 0.0, 0.0, 0.0, 0.0, 0.0, 0.0, 0.0, 0.0, 0.0, 0.0, 0.0, 0.0, 0.0, 0.0, 0.0, 0.0, 0.0, 0.0, 0.0, 0.0, 0.0, 0.0, 0.0, 0.0, 0.0, 0.0, 0.0, 0.0, 0.0, 0.0, 0.0, 0.0, 0.0, 0.0, 0.0, 0.0, 0.0, 0.0, 0.0, 0.0, 0.0, 0.0, 0.0, 0.0, 0.0, 0.0, 0.0, 0.0, 0.0, 0.0, 0.0, 0.0, 0.0, 0.0, 0.0, 0.0, 0.0, 0.0, 0.0, 0.0, 0.0, 0.0, 0.0, 0.0, 0.0, 0.0, 0.0, 0.0, 0.0, 0.0, 0.0, 0.0, 0.0, 0.0, 0.0, 0.0, 0.0, 0.0, 0.0, 0.0, 0.0, 0.0, 0.0, 0.0, 0.0, 0.0, 0.0, 0.0, 0.0, 0.0, 0.0, 0.0, 0.0, 0.0, 0.0, 0.0, 0.0, 0.0, 0.0, 0.0, 0.0, 0.0, 0.0, 0.0, 0.0, 0.0, 0.0, 0.0, 0.0, 0.0, 0.0, 0.0, 0.0, 0.0, 0.0, 0.0, 0.0, 0.0, 0.0, 0.0, 0.0, 0.0, 0.0, 0.0, 0.0, 0.0, 0.0, 0.0, 0.0, 0.0, 0.0, 0.0, 0.0, 0.0, 0.0, 0.0, 0.0, 0.0, 0.0, 0.0, 0.0, 0.0, 0.0, 0.0, 0.0, 0.0, 0.0, 0.0, 0.0, 0.0, 0.0, 0.0, 0.0, 0.0, 0.0, 0.0, 0.0, 0.0, 0.0, 0.0, 0.0, 0.0, 0.0, 0.0, 0.0, 0.0, 0.0, 0.0, 0.0, 0.0, 0.0, 0.0, 0.0, 0.0, 0.0, 0.0, 0.0, 0.0, 0.0, 0.0, 0.0, 0.0, 0.0, 0.0, 0.0, 0.0, 0.0, 0.0, 0.0, 0.0, 0.0, 0.0, 0.0, 0.0, 0.0, 0.0, 0.0, 0.0, 0.0, 0.0, 0.0, 0.0, 0.0, 0.0, 0.0, 0.0, 0.0, 0.0, 0.0, 0.0, 0.0, 0.0, 0.0, 0.0, 0.0, 0.0, 0.0, 0.0, 0.0, 0.0, 0.0, 0.0, 0.0, 0.0, 0.0, 0.0, 0.0, 0.0, 0.0, 0.0, 0.0, 0.0, 0.0, 0.0, 0.0, 0.0, 0.0, 0.0, 0.0, 0.0, 0.0, 0.0, 0.0, 0.0, 0.0, 0.0, 0.0, 0.0, 0.0, 0.0, 0.0, 0.0, 0.0, 0.0, 0.0, 0.0, 0.0, 0.0, 0.0, 0.0, 0.0, 0.0, 0.0, 0.0, 0.0, 0.0, 0.0, 0.0, 0.0, 0.0, 0.0, 0.0, 0.0, 0.0, 0.0, 0.0, 0.0, 0.0, 0.0, 0.0, 0.0, 0.0, 0.0, 0.0, 0.0, 0.0, 0.0, 0.0, 0.0, 0.0, 0.0, 0.0, 0.0, 0.0, 0.0, 0.0, 0.0, 0.0, 0.0, 0.0, 0.0, 0.0, 0.0, 0.0, 0.0, 0.0, 0.0, 0.0, 0.0, 0.0, 0.0, 0.0, 0.0, 0.0, 0.0, 0.0, 0.0, 0.0, 0.0, 0.0, 0.0, 0.0, 0.0, 0.0, 0.0, 0.0, 0.0, 0.0, 0.0, 0.0, 0.0, 0.0, 0.0, 0.0, 0.0, 0.0, 0.0, 0.0, 0.0, 0.0, 0.0, 0.0, 0.0, 0.0, 0.0, 0.0, 0.0, 0.0, 0.0, 0.0, 0.0, 0.0, 0.0, 0.0, 0.0, 0.0, 0.0, 0.0, 0.0, 0.0, 0.0, 0.0, 0.0, 0.0, 0.0, 0.0, 0.0, 0.0, 0.0, 0.0, 0.0, 0.0, 0.0, 0.0, 0.0, 0.0, 0.0, 0.0, 0.0, 0.0, 0.0, 0.0, 0.0, 0.0, 0.0, 0.0, 0.0, 0.0, 0.0, 0.0, 0.0, 0.0, 0.0, 0.0, 0.0, 0.0, 0.0, 0.0, 0.0, 0.0, 0.0, 0.0, 0.0, 0.0, 0.0, 0.0, 0.0, 0.0, 0.0, 0.0, 0.0, 0.0, 0.0, 0.0, 0.0, 0.0, 0.0, 0.0, 0.0, 0.0, 0.0, 0.0, 0.0, 0.0, 0.0, 0.0, 0.0, 0.0, 0.0, 0.0, 0.0, 0.0, 0.0, 0.0, 0.0, 0.0, 0.0, 0.0, 0.0, 0.0, 0.0, 0.0, 0.0, 0.0, 0.0, 0.0, 0.0, 0.0, 0.0, 0.0, 0.0, 0.0, 0.0, 0.0, 0.0, 0.0, 0.0, 0.0, 0.0, 0.0, 0.0, 0.0, 0.0, 0.0, 0.0, 0.0, 0.0, 0.0, 0.0, 0.0, 0.0, 0.0, 0.0, 0.0, 0.0, 0.0, 0.0, 0.0, 0.0, 0.0, 0.0, 0.0, 0.0, 0.0, 0.0, 0.0, 0.0, 0.0, 0.0, 0.0, 0.0, 0.0, 0.0, 0.0, 0.0, 0.0, 0.0, 0.0, 0.0, 0.0, 0.0, 0.0, 0.0, 0.0, 0.0, 0.0, 0.0, 0.0, 0.0, 0.0, 0.0, 0.0, 0.0, 0.0, 0.0, 0.0, 0.0, 0.0, 0.0, 0.0, 0.0, 0.0, 0.0, 0.0, 0.0, 0.0, 0.0, 0.0, 0.0, 0.0, 0.0, 0.0, 0.0, 0.0, 0.0, 0.0, 0.0, 0.0, 0.0, 0.0, 0.0, 0.0, 0.0, 0.0, 0.0, 0.0, 0.0, 0.0, 0.0, 0.0, 0.0, 0.0, 0.0, 0.0, 0.0, 0.0, 0.0, 0.0, 0.0, 0.0, 0.0, 0.0, 0.0, 0.0, 0.0, 0.0, 0.0, 0.0, 0.0, 0.0, 0.0, 0.0, 0.0, 0.0, 0.0, 0.0, 0.0, 0.0, 0.0, 0.0, 0.0, 0.0, 0.0, 0.0, 0.0, 0.0, 0.0, 0.0, 0.0, 0.0, 0.0, 0.0, 0.0, 0.0, 0.0, 0.0, 0.0, 0.0, 0.0, 0.0, 0.0, 0.0, 0.0, 0.0, 0.0, 0.0, 0.0, 0.0, 0.0, 0.0, 0.0, 0.0, 0.0, 0.0, 0.0, 0.0, 0.0, 0.0, 0.0, 0.0, 0.0, 0.0, 0.0, 0.0, 0.0, 0.0, 0.0, 0.0, 0.0, 0.0, 0.0, 0.0, 0.0, 0.0, 0.0, 0.0, 0.0, 0.0, 0.0, 0.0, 0.0, 0.0, 0.0, 0.0, 0.0, 0.0, 0.0, 0.0, 0.0, 0.0, 0.0, 0.0, 0.0, 0.0, 0.0, 0.0, 0.0, 0.0, 0.0, 0.0, 0.0, 0.0, 0.0, 0.0, 0.0, 0.0, 0.0, 0.0, 0.0, 0.0, 0.0, 0.0, 0.0, 0.0, 0.0, 0.0, 0.0, 0.0, 0.0, 0.0, 0.0, 0.0, 0.0, 0.0, 0.0, 0.0, 0.0, 0.0, 0.0, 0.0, 0.0, 0.0, 0.0, 0.0, 0.0, 0.0, 0.0, 0.0, 0.0, 0.0, 0.0, 0.0, 0.0, 0.0, 0.0, 0.0, 0.0, 0.0, 0.0, 0.0, 0.0, 0.0, 0.0, 0.0, 0.0, 0.0, 0.0, 0.0, 0.0, 0.0, 0.0, 0.0, 0.0, 0.0, 0.0, 0.0, 0.0, 0.0, 0.0, 0.0, 0.0, 0.0, 0.0, 0.0, 0.0, 0.0, 0.0, 0.0, 0.0, 0.0, 0.0, 0.0, 0.0, 0.0, 0.0, 0.0, 0.0, 0.0, 0.0, 0.0, 0.0, 0.0, 0.0, 0.0, 0.0, 0.0, 0.0, 0.0, 0.0, 0.0, 0.0, 0.0, 0.0, 0.0, 0.0, 0.0, 0.0, 0.0, 0.0, 0.0, 0.0, 0.0, 0.0, 0.0, 0.0, 0.0, 0.0, 0.0, 0.0, 0.0, 0.0, 0.0, 0.0, 0.0, 0.0, 0.0, 0.0, 0.0, 0.0, 0.0, 0.0, 0.0, 0.0, 0.0, 0.0, 0.0, 0.0, 0.0, 0.0, 0.0, 0.0, 0.0, 0.0, 0.0, 0.0, 0.0, 0.0, 0.0, 0.0, 0.0, 0.0, 0.0, 0.0, 0.0, 0.0, 0.0, 0.0, 0.0, 0.0, 0.0, 0.0, 0.0, 0.0, 0.0, 0.0, 0.0, 0.0, 0.0, 0.0, 0.0, 0.0, 0.0, 0.0, 0.0, 0.0, 0.0, 0.0, 0.0, 0.0, 0.0, 0.0, 0.0, 0.0, 0.0, 0.0, 0.0, 0.0, 0.0, 0.0, 0.0, 0.0, 0.0, 0.0, 0.0, 0.0, 0.0, 0.0, 0.0, 0.0, 0.0, 0.0, 0.0, 0.0, 0.0, 0.0, 0.0, 0.0, 0.0, 0.0, 0.0, 0.0, 0.0, 0.0, 0.0, 0.0, 0.0, 0.0, 0.0, 0.0, 0.0, 0.0, 0.0, 0.0, 0.0, 0.0, 0.0, 0.0, 0.0, 0.0, 0.0, 0.0, 0.0, 0.0, 0.0, 0.0, 0.0, 0.0, 0.0, 0.0, 0.0, 0.0, 0.0, 0.0, 0.0, 0.0, 0.0, 0.0, 0.0, 0.0, 0.0, 0.0, 0.0, 0.0, 0.0, 0.0, 0.0, 0.0, 0.0, 0.0, 0.0, 0.0, 0.0, 0.0, 0.0, 0.0, 0.0, 0.0, 0.0, 0.0, 0.0, 0.0, 0.0, 0.0, 0.0, 0.0, 0.0, 0.0, 0.0, 0.0, 0.0, 0.0, 0.0, 0.0, 0.0, 0.0, 0.0, 0.0, 0.0, 0.0, 0.0, 0.0, 0.0, 0.0, 0.0, 0.0, 0.0, 0.0, 0.0, 0.0, 0.0, 0.0, 0.0, 0.0, 0.0, 0.0, 0.0, 0.0, 0.0, 0.0, 0.0, 0.0, 0.0, 0.0, 0.0, 0.0, 0.0, 0.0, 0.0, 0.0, 0.0, 0.0, 0.0, 0.0, 0.0, 0.0, 0.0, 0.0, 0.0, 0.0, 0.0, 0.0, 0.0, 0.0, 0.0, 0.0, 0.0, 0.0, 0.0, 0.0, 0.0, 0.0, 0.0, 0.0, 0.0, 0.0, 0.0, 0.0, 0.0, 0.0, 0.0, 0.0, 0.0, 0.0, 0.0, 0.0, 0.0, 0.0, 0.0, 0.0, 0.0, 0.0, 0.0, 0.0, 0.0, 0.0, 0.0, 0.0, 0.0, 0.0, 0.0, 0.0, 0.0, 0.0, 0.0, 0.0, 0.0, 0.0, 0.0, 0.0, 0.0, 0.0, 0.0, 0.0, 0.0, 0.0, 0.0, 0.0, 0.0, 0.0, 0.0, 0.0, 0.0, 0.0, 0.0, 0.0, 0.0, 0.0, 0.0, 0.0, 0.0, 0.0, 0.0, 0.0, 0.0, 0.0, 0.0, 0.0, 0.0, 0.0, 0.0, 0.0, 0.0, 0.0, 0.0, 0.0, 0.0, 0.0, 0.0, 0.0, 0.0, 0.0, 0.0, 0.0, 0.0, 0.0, 0.0, 0.0, 0.0, 0.0, 0.0, 0.0, 0.0, 0.0, 0.0, 0.0, 0.0, 0.0, 0.0, 0.0, 0.0, 0.0, 0.0, 0.0, 0.0, 0.0, 0.0, 0.0, 0.0, 0.0, 0.0, 0.0, 0.0, 0.0, 0.0, 0.0, 0.0, 0.0, 0.0, 0.0, 0.0, 0.0, 0.0, 0.0, 0.0, 0.0, 0.0, 0.0, 0.0, 0.0, 0.0, 0.0, 0.0, 0.0, 0.0, 0.0, 0.0, 0.0, 0.0, 0.0, 0.0, 0.0, 0.0, 0.0, 0.0, 0.0, 0.0, 0.0, 0.0, 0.0, 0.0, 0.0, 0.0, 0.0, 0.0, 0.0, 0.0, 0.0, 0.0, 0.0, 0.0, 0.0, 0.0, 0.0, 0.0, 0.0, 0.0, 0.0, 0.0, 0.0, 0.0, 0.0, 0.0, 0.0, 0.0, 0.0, 0.0, 0.0, 0.0, 0.0, 0.0, 0.0, 0.0, 0.0, 0.0, 0.0, 0.0, 0.0, 0.0, 0.0, 0.0, 0.0, 0.0, 0.0, 0.0, 0.0, 0.0, 0.0, 0.0, 0.0, 0.0, 0.0, 0.0, 0.0, 0.0, 0.0, 0.0, 0.0, 0.0, 0.0, 0.0, 0.0, 0.0, 0.0, 0.0, 0.0, 0.0, 0.0, 0.0, 0.0, 0.0, 0.0, 0.0, 0.0, 0.0, 0.0, 0.0, 0.0, 0.0, 0.0, 0.0, 0.0, 0.0, 0.0, 0.0, 0.0, 0.0, 0.0, 0.0, 0.0, 0.0, 0.0, 0.0, 0.0, 0.0, 0.0, 0.0, 0.0, 0.0, 0.0, 0.0, 0.0, 0.0, 0.0, 0.0, 0.0, 0.0, 0.0, 0.0, 0.0, 0.0, 0.0, 0.0, 0.0, 0.0, 0.0, 0.0, 0.0, 0.0, 0.0, 0.0, 0.0, 0.0, 0.0, 0.0, 0.0, 0.0, 0.0, 0.0, 0.0, 0.0, 0.0, 0.0, 0.0, 0.0, 0.0, 0.0, 0.0, 0.0, 0.0, 0.0, 0.0, 0.0, 0.0, 0.0, 0.0, 0.0, 0.0, 0.0, 0.0, 0.0, 0.0, 0.0, 0.0, 0.0, 0.0, 0.0, 0.0, 0.0, 0.0, 0.0, 0.0, 0.0, 0.0, 0.0, 0.0, 0.0, 0.0, 0.0, 0.0, 0.0, 0.0, 0.0])
me_diffuser.use_remesh_fix_poles = True
me_diffuser.use_remesh_preserve_attributes = False
me_diffuser.use_mirror_vertex_groups = False
me_diffuser.update()

# ---- objects
ob_rear_enclosure = bpy.data.objects.new('Rear Enclosure', me_pi_zero___phat)
ob_mount_point = bpy.data.objects.new('Mount Point', me_flash_bracket)
ob_front_enclosure = bpy.data.objects.new('Front Enclosure', me_diffuser)

# ---- transforms, parenting, visibility, modifiers, constraints
ob_rear_enclosure.location = (0.0, 0.0, 0.0)
ob_rear_enclosure.rotation_euler = (1.571, 0.0, 0.0)
ob_rear_enclosure.lineart.crease_threshold = 0.0
ob_mount_point.location = (16.19, -43.81, -2.127)
ob_mount_point.lineart.crease_threshold = 0.0
ob_front_enclosure.location = (0.1369, 2.838, 3.877)
ob_front_enclosure.lineart.crease_threshold = 0.0

# ---- collection membership
col_collection.objects.link(ob_rear_enclosure)
col_collection.objects.link(ob_mount_point)
col_collection.objects.link(ob_front_enclosure)

# ---- scene / render settings (as saved in the file)
scene.frame_start = 1; scene.frame_end = 250; scene.frame_set(1)
scene.render.engine = 'BLENDER_EEVEE_NEXT'
scene.cycles.use_denoising = False
scene.cycles.samples = 128
scene.cycles.sampling_pattern = 'TABULATED_SOBOL'
scene.cycles.use_adaptive_sampling = False
scene.cycles.use_light_tree = False
scene.view_settings.view_transform = 'Filmic'
bpy.context.view_layer.update()

# ---- added for rendering (the .blend has no active camera and no usable light): camera, sun
cam_auto = bpy.data.cameras.new('AutoCamera')
cam_auto.lens = 50.0
cam_auto.sensor_width = 36.0
cam_auto.clip_end = 1824.93
ob_auto_camera = bpy.data.objects.new('AutoCamera', cam_auto)
scene.collection.objects.link(ob_auto_camera)
ob_auto_camera.location = (137.774, -133.169, 101.587)
ob_auto_camera.rotation_euler = (1.09748, -7.21219e-08, 0.694738)
scene.camera = ob_auto_camera
light_auto_sun = bpy.data.lights.new('AutoSun', 'SUN')
light_auto_sun.energy = 3.0
light_auto_sun.angle = 0.0523599
ob_auto_sun = bpy.data.objects.new('AutoSun', light_auto_sun)
scene.collection.objects.link(ob_auto_sun)
ob_auto_sun.rotation_euler = (0.872665, 0.174533, 0.523599)
bpy.context.view_layer.update()
